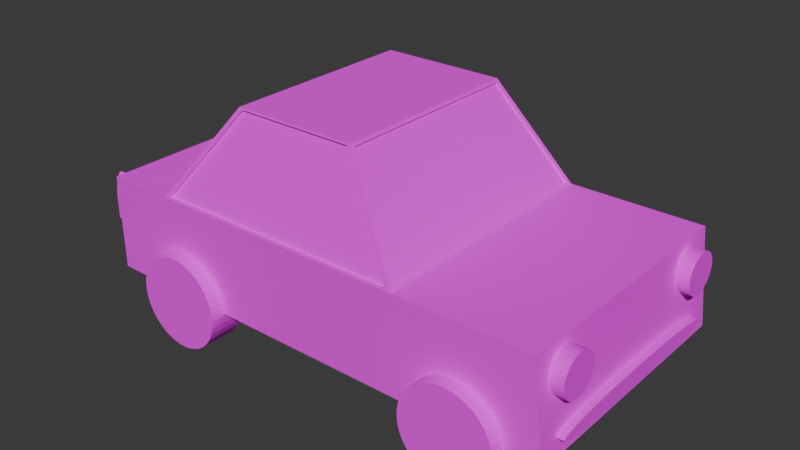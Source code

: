 # Source: Parking_car.blend  (saved by Blender 4.4.30; exported with 4.5.12 LTS)
import bpy
from mathutils import Matrix  # noqa: F401  (used for matrix-valued properties, if any)

bpy.ops.wm.read_factory_settings(use_empty=True)
scene = bpy.context.scene
scene.name = 'Scene'

# ---- collections
col_collection = bpy.data.collections.new('Collection'); scene.collection.children.link(col_collection)

# ---- images (referenced by path relative to the original .blend; pixels are not part of the script)
import os
ASSET_DIR = os.environ.get("B2B_ASSET_DIR", "")  # directory of the original .blend (textures are referenced by path, not embedded)
HERE = os.path.dirname(os.path.abspath(__file__))  # packed textures are extracted next to this script under _unpacked/

def load_image(name, relpath, width, height, colorspace="sRGB"):
    """Load a texture the original file referenced (path relative to the .blend, or extracted next to this script)."""
    p = next((c for c in (os.path.join(HERE, relpath), os.path.join(ASSET_DIR, relpath)) if relpath and os.path.exists(c)), "")
    if p:
        img = bpy.data.images.load(p, check_existing=True)
        img.name = name
    else:  # same state as the original file: an image datablock whose file is absent (Cycles renders it pink)
        img = bpy.data.images.new(name, width, height)
        img.source = "FILE"
        img.filepath = "//" + (relpath or name)
    img.colorspace_settings.name = colorspace
    return img
img_car_texture_png = load_image('car_texture.png', 'car_texture.png', 1024, 1024, 'sRGB')

# ---- materials (node trees are filled in below, after node groups)
mat_car = bpy.data.materials.new('car')

# ---- material node trees
mat_car.use_nodes = True; mat_car.node_tree.nodes.clear()
_N = mat_car.node_tree.nodes; _L = mat_car.node_tree.links
n0 = _N.new('ShaderNodeBsdfPrincipled'); n0.name = 'Principled BSDF'; n0.location = (10, 300)
n0.inputs[2].default_value = 1.0
n1 = _N.new('ShaderNodeOutputMaterial'); n1.name = 'Material Output'; n1.location = (300, 300)
n2 = _N.new('ShaderNodeTexImage'); n2.name = 'Image Texture'; n2.location = (-608, 195)
n2.image = img_car_texture_png
_L.new(n0.outputs[0], n1.inputs[0])
_L.new(n2.outputs[0], n0.inputs[0])
n1.is_active_output = True

# ---- world
world_world = bpy.data.worlds.new('World'); scene.world = world_world
world_world.use_nodes = True; world_world.node_tree.nodes.clear()
_N = world_world.node_tree.nodes; _L = world_world.node_tree.links
n0 = _N.new('ShaderNodeOutputWorld'); n0.name = 'World Output'; n0.location = (300, 300)
n1 = _N.new('ShaderNodeBackground'); n1.name = 'Background'; n1.location = (10, 300)
n1.inputs[0].default_value = (0.05088, 0.05088, 0.05088, 1.0)
_L.new(n1.outputs[0], n0.inputs[0])
n0.is_active_output = True
world_world.color = (0.05088, 0.05088, 0.05088)
world_world.sun_shadow_jitter_overblur = 0.0

# ---- meshes
me_cylinder_002 = bpy.data.meshes.new('Cylinder.002')
me_cylinder_002.from_pydata([(-3.515, 0.5107, -10.47), (-3.515, 0.5107, -9.835), (-3.438, 0.5045, -10.47), (-3.438, 0.5045, -9.835), (-3.363, 0.486, -10.47), (-3.363, 0.486, -9.835), (-3.292, 0.4558, -10.47), (-3.292, 0.4558, -9.835), (-3.226, 0.4145, -10.47), (-3.226, 0.4145, -9.835), (-3.169, 0.3632, -10.47), (-3.169, 0.3632, -9.835), (-3.12, 0.3034, -10.47), (-3.12, 0.3034, -9.835), (-3.081, 0.2365, -10.47), (-3.081, 0.2365, -9.835), (-3.054, 0.1643, -10.47), (-3.054, 0.1643, -9.835), (-3.038, 0.0886, -10.47), (-3.038, 0.0886, -9.835), (-3.035, 0.01141, -10.47), (-3.035, 0.01141, -9.835), (-3.044, -0.06527, -10.47), (-3.044, -0.06527, -9.835), (-3.066, -0.1395, -10.47), (-3.066, -0.1395, -9.835), (-3.099, -0.2093, -10.47), (-3.099, -0.2093, -9.835), (-3.143, -0.2728, -10.47), (-3.143, -0.2728, -9.835), (-3.196, -0.3285, -10.47), (-3.196, -0.3285, -9.835), (-3.258, -0.375, -10.47), (-3.258, -0.375, -9.835), (-3.327, -0.4109, -10.47), (-3.327, -0.4109, -9.835), (-3.4, -0.4353, -10.47), (-3.4, -0.4353, -9.835), (-3.476, -0.4477, -10.47), (-3.476, -0.4477, -9.835), (-3.553, -0.4477, -10.47), (-3.553, -0.4477, -9.835), (-3.63, -0.4353, -10.47), (-3.63, -0.4353, -9.835), (-3.703, -0.4109, -10.47), (-3.703, -0.4109, -9.835), (-3.771, -0.375, -10.47), (-3.771, -0.375, -9.835), (-3.833, -0.3285, -10.47), (-3.833, -0.3285, -9.835), (-3.886, -0.2728, -10.47), (-3.886, -0.2728, -9.835), (-3.93, -0.2093, -10.47), (-3.93, -0.2093, -9.835), (-3.963, -0.1395, -10.47), (-3.963, -0.1395, -9.835), (-3.985, -0.06527, -10.47), (-3.985, -0.06527, -9.835), (-3.994, 0.01141, -10.47), (-3.994, 0.01141, -9.835), (-3.991, 0.0886, -10.47), (-3.991, 0.0886, -9.835), (-3.976, 0.1643, -10.47), (-3.976, 0.1643, -9.835), (-3.948, 0.2365, -10.47), (-3.948, 0.2365, -9.835), (-3.91, 0.3034, -10.47), (-3.91, 0.3034, -9.835), (-3.861, 0.3632, -10.47), (-3.861, 0.3632, -9.835), (-3.803, 0.4145, -10.47), (-3.803, 0.4145, -9.835), (-3.738, 0.4558, -10.47), (-3.738, 0.4558, -9.835), (-3.667, 0.486, -10.47), (-3.667, 0.486, -9.835), (-3.592, 0.5045, -10.47), (-3.592, 0.5045, -9.835), (-2.79, -0.5722, -10.15), (-2.79, 0.5722, -10.15), (-2.79, -0.5722, 10.15), (-2.79, 0.5722, 10.15), (-7.787, 0.5506, 3.979), (-7.787, -0.5506, 3.979), (-7.647, -0.5722, -10.15), (-7.647, 0.5722, -10.15), (-7.647, 0.5722, 9.721), (-7.647, -0.5722, 9.721), (-12.27, -0.413, -4.209), (-12.27, 0.413, -4.209), (-7.879, -0.5363, -7.022), (-7.879, 0.5363, -7.022), (-12.36, 0.4222, 1.322), (-12.36, -0.4222, 1.322), (-12.41, -0.4385, -3.909), (-12.41, 0.4385, -3.909), (-7.647, -0.5722, -7.171), (-7.647, 0.5722, -7.171), (-12.21, -0.413, -4.144), (-12.21, 0.413, -4.144), (-7.82, -0.5363, -6.958), (-7.82, 0.5363, -6.958), (-12.41, 0.4385, 1.085), (-12.41, -0.4385, 1.085), (-7.647, 0.5722, 4.06), (-7.647, -0.5722, 4.06), (-12.31, 0.4222, 1.255), (-12.31, -0.4222, 1.255), (-7.732, 0.5506, 3.912), (-7.732, -0.5506, 3.912), (-12.5, -0.4359, -4.06), (-12.5, -0.4359, 1.24), (-7.742, -0.5695, -6.898), (-7.742, -0.5695, 3.795), (-12.5, 0.4359, -4.06), (-12.5, 0.4359, 1.24), (-7.742, 0.5695, -6.898), (-7.742, 0.5695, 3.795), (-7.699, -0.5581, -6.898), (-7.699, -0.5581, 3.795), (-12.37, -0.4271, -3.909), (-12.37, -0.4271, 1.085), (-2.79, -0.5722, -8.17), (-3.071, -0.5722, -8.161), (-3.439, -0.5722, -8.098), (-3.789, -0.5722, -7.987), (-4.114, -0.5722, -7.83), (-4.405, -0.5722, -7.631), (-5.001, -0.5722, -6.843), (-5.121, -0.5722, -6.226), (-5.001, -0.5722, -5.609), (-5.091, -0.5722, -5.913), (-4.854, -0.5722, -7.132), (-5.091, -0.5722, -6.539), (-4.654, -0.5722, -7.397), (-3.789, -0.5722, 5.023), (-2.79, -0.5722, 8.728), (-3.071, -0.5722, 8.719), (-2.79, -0.5722, 4.84), (-3.071, -0.5722, 4.849), (-3.439, -0.5722, 4.912), (-2.79, -0.5722, -4.282), (-3.071, -0.5722, -4.291), (-3.439, -0.5722, -4.354), (-3.789, -0.5722, -4.465), (-4.114, -0.5722, -4.622), (-4.405, -0.5722, -4.82), (-4.654, -0.5722, -5.055), (-4.854, -0.5722, -5.32), (-4.854, -0.5722, 7.69), (-5.001, -0.5722, 7.401), (-4.405, -0.5722, 8.189), (-4.654, -0.5722, 7.955), (-4.114, -0.5722, 5.18), (-4.405, -0.5722, 5.378), (-4.654, -0.5722, 5.613), (-5.091, -0.5722, 6.471), (-5.001, -0.5722, 6.167), (-4.854, -0.5722, 5.878), (-5.091, -0.5722, 7.097), (-3.439, -0.5722, 8.656), (-3.789, -0.5722, 8.545), (-4.114, -0.5722, 8.388), (-5.121, -0.5722, 6.784), (-2.79, 0.5722, -8.17), (-3.071, 0.5722, -8.161), (-3.439, 0.5722, -8.098), (-3.789, 0.5722, -7.987), (-4.114, 0.5722, -7.83), (-4.405, 0.5722, -7.631), (-5.001, 0.5722, -6.843), (-5.121, 0.5722, -6.226), (-5.001, 0.5722, -5.609), (-5.091, 0.5722, -5.913), (-5.091, 0.5722, -6.539), (-4.654, 0.5722, -7.397), (-4.854, 0.5722, -7.132), (-2.79, 0.5722, -4.282), (-2.79, 0.5722, 4.84), (-3.789, 0.5722, 5.023), (-2.79, 0.5722, 8.728), (-3.071, 0.5722, 8.719), (-3.071, 0.5722, 4.849), (-3.439, 0.5722, 4.912), (-3.071, 0.5722, -4.291), (-3.439, 0.5722, -4.354), (-3.789, 0.5722, -4.465), (-4.114, 0.5722, -4.622), (-4.405, 0.5722, -4.82), (-4.654, 0.5722, -5.055), (-4.854, 0.5722, -5.32), (-4.114, 0.5722, 5.18), (-4.854, 0.5722, 7.69), (-5.001, 0.5722, 7.401), (-4.405, 0.5722, 8.189), (-4.654, 0.5722, 7.955), (-4.405, 0.5722, 5.378), (-4.654, 0.5722, 5.613), (-5.091, 0.5722, 6.471), (-5.001, 0.5722, 6.167), (-4.854, 0.5722, 5.878), (-5.091, 0.5722, 7.097), (-3.439, 0.5722, 8.656), (-3.789, 0.5722, 8.545), (-4.114, 0.5722, 8.388), (-5.121, 0.5722, 6.784), (-7.7, 0.5582, -6.898), (-7.7, 0.5582, 3.795), (-12.37, 0.4272, -3.909), (-12.37, 0.4272, 1.085), (-5.121, -0.6366, 6.784), (-5.121, -0.4839, 6.784), (-5.121, -0.4839, -6.226), (-5.121, -0.6366, -6.226), (-5.091, -0.4839, -5.913), (-5.091, -0.6366, -5.913), (-5.001, -0.4839, -5.609), (-5.001, -0.6366, -5.609), (-4.854, -0.4839, -5.32), (-4.854, -0.6366, -5.32), (-4.654, -0.4839, -5.055), (-4.654, -0.6366, -5.055), (-4.405, -0.4839, -4.82), (-4.405, -0.6366, -4.82), (-4.114, -0.4839, -4.622), (-4.114, -0.6366, -4.622), (-3.789, -0.4839, -4.465), (-3.789, -0.6366, -4.465), (-3.439, -0.4839, -4.354), (-3.439, -0.6366, -4.354), (-3.071, -0.4839, -4.291), (-3.071, -0.6366, -4.291), (-2.696, -0.4839, -4.279), (-2.696, -0.6366, -4.279), (-2.324, -0.4839, -4.316), (-2.324, -0.6366, -4.316), (-1.963, -0.4839, -4.404), (-1.963, -0.6366, -4.404), (-1.624, -0.4839, -4.538), (-1.624, -0.6366, -4.538), (-1.315, -0.4839, -4.716), (-1.315, -0.6366, -4.716), (-1.045, -0.4839, -4.934), (-1.045, -0.6366, -4.934), (-0.8195, -0.4839, -5.184), (-0.8195, -0.6366, -5.184), (-0.6451, -0.4839, -5.462), (-0.6451, -0.6366, -5.462), (-0.5263, -0.4839, -5.76), (-0.5263, -0.6366, -5.76), (-0.4661, -0.4839, -6.069), (-0.4661, -0.6366, -6.069), (-0.4661, -0.4839, -6.383), (-0.4661, -0.6366, -6.383), (-0.5263, -0.4839, -6.692), (-0.5263, -0.6366, -6.692), (-0.6451, -0.4839, -6.99), (-0.6451, -0.6366, -6.99), (-0.8195, -0.4839, -7.268), (-0.8195, -0.6366, -7.268), (-1.045, -0.4839, -7.518), (-1.045, -0.6366, -7.518), (-1.315, -0.4839, -7.735), (-1.315, -0.6366, -7.735), (-1.624, -0.4839, -7.914), (-1.624, -0.6366, -7.914), (-1.963, -0.4839, -8.048), (-1.963, -0.6366, -8.048), (-2.324, -0.4839, -8.135), (-2.324, -0.6366, -8.135), (-2.696, -0.4839, -8.173), (-2.696, -0.6366, -8.173), (-3.071, -0.4839, -8.161), (-3.071, -0.6366, -8.161), (-3.439, -0.4839, -8.098), (-3.439, -0.6366, -8.098), (-3.789, -0.4839, -7.987), (-3.789, -0.6366, -7.987), (-4.114, -0.4839, -7.83), (-4.114, -0.6366, -7.83), (-4.405, -0.4839, -7.631), (-4.405, -0.6366, -7.631), (-4.654, -0.4839, -7.397), (-4.654, -0.6366, -7.397), (-4.854, -0.4839, -7.132), (-4.854, -0.6366, -7.132), (-5.001, -0.4839, -6.843), (-5.001, -0.6366, -6.843), (-5.091, -0.4839, -6.539), (-5.091, -0.6366, -6.539), (-5.091, -0.4839, 7.097), (-5.091, -0.6366, 7.097), (-5.001, -0.4839, 7.401), (-5.001, -0.6366, 7.401), (-4.854, -0.4839, 7.69), (-4.854, -0.6366, 7.69), (-4.654, -0.4839, 7.955), (-4.654, -0.6366, 7.955), (-4.405, -0.4839, 8.189), (-4.405, -0.6366, 8.189), (-4.114, -0.4839, 8.388), (-4.114, -0.6366, 8.388), (-3.789, -0.4839, 8.545), (-3.789, -0.6366, 8.545), (-3.439, -0.4839, 8.656), (-3.439, -0.6366, 8.656), (-3.071, -0.4839, 8.719), (-3.071, -0.6366, 8.719), (-2.696, -0.4839, 8.731), (-2.696, -0.6366, 8.731), (-2.324, -0.4839, 8.693), (-2.324, -0.6366, 8.693), (-1.963, -0.4839, 8.606), (-1.963, -0.6366, 8.606), (-1.624, -0.4839, 8.472), (-1.624, -0.6366, 8.472), (-1.315, -0.4839, 8.294), (-1.315, -0.6366, 8.294), (-1.045, -0.4839, 8.076), (-1.045, -0.6366, 8.076), (-0.8195, -0.4839, 7.826), (-0.8195, -0.6366, 7.826), (-0.6451, -0.4839, 7.548), (-0.6451, -0.6366, 7.548), (-0.5263, -0.4839, 7.25), (-0.5263, -0.6366, 7.25), (-0.4661, -0.4839, 6.941), (-0.4661, -0.6366, 6.941), (-0.4661, -0.4839, 6.627), (-0.4661, -0.6366, 6.627), (-0.5263, -0.4839, 6.318), (-0.5263, -0.6366, 6.318), (-0.6451, -0.4839, 6.02), (-0.6451, -0.6366, 6.02), (-0.8195, -0.4839, 5.742), (-0.8195, -0.6366, 5.742), (-1.045, -0.4839, 5.492), (-1.045, -0.6366, 5.492), (-1.315, -0.4839, 5.274), (-1.315, -0.6366, 5.274), (-1.624, -0.4839, 5.096), (-1.624, -0.6366, 5.096), (-1.963, -0.4839, 4.962), (-1.963, -0.6366, 4.962), (-2.324, -0.4839, 4.875), (-2.324, -0.6366, 4.875), (-2.696, -0.4839, 4.837), (-2.696, -0.6366, 4.837), (-3.071, -0.4839, 4.849), (-3.071, -0.6366, 4.849), (-3.439, -0.4839, 4.912), (-3.439, -0.6366, 4.912), (-3.789, -0.4839, 5.023), (-3.789, -0.6366, 5.023), (-4.114, -0.4839, 5.18), (-4.114, -0.6366, 5.18), (-4.405, -0.4839, 5.378), (-4.405, -0.6366, 5.378), (-4.654, -0.4839, 5.613), (-4.654, -0.6366, 5.613), (-4.854, -0.4839, 5.878), (-4.854, -0.6366, 5.878), (-5.001, -0.4839, 6.167), (-5.001, -0.6366, 6.167), (-5.091, -0.4839, 6.471), (-5.091, -0.6366, 6.471), (-5.121, 0.5078, 6.784), (-5.121, 0.6214, 6.784), (-5.121, 0.6214, -6.226), (-5.121, 0.5078, -6.226), (-5.091, 0.6214, -5.913), (-5.091, 0.5078, -5.913), (-5.001, 0.6214, -5.609), (-5.001, 0.5078, -5.609), (-4.854, 0.6214, -5.32), (-4.854, 0.5078, -5.32), (-4.654, 0.6214, -5.055), (-4.654, 0.5078, -5.055), (-4.405, 0.6214, -4.82), (-4.405, 0.5078, -4.82), (-4.114, 0.6214, -4.622), (-4.114, 0.5078, -4.622), (-3.789, 0.6214, -4.465), (-3.789, 0.5078, -4.465), (-3.439, 0.6214, -4.354), (-3.439, 0.5078, -4.354), (-3.071, 0.6214, -4.291), (-3.071, 0.5078, -4.291), (-2.696, 0.6214, -4.279), (-2.696, 0.5078, -4.279), (-2.324, 0.6214, -4.316), (-2.324, 0.5078, -4.316), (-1.963, 0.6214, -4.404), (-1.963, 0.5078, -4.404), (-1.624, 0.6214, -4.538), (-1.624, 0.5078, -4.538), (-1.315, 0.6214, -4.716), (-1.315, 0.5078, -4.716), (-1.045, 0.6214, -4.934), (-1.045, 0.5078, -4.934), (-0.8195, 0.6214, -5.184), (-0.8195, 0.5078, -5.184), (-0.6451, 0.6214, -5.462), (-0.6451, 0.5078, -5.462), (-0.5263, 0.6214, -5.76), (-0.5263, 0.5078, -5.76), (-0.4661, 0.6214, -6.069), (-0.4661, 0.5078, -6.069), (-0.4661, 0.6214, -6.383), (-0.4661, 0.5078, -6.383), (-0.5263, 0.6214, -6.692), (-0.5263, 0.5078, -6.692), (-0.6451, 0.6214, -6.99), (-0.6451, 0.5078, -6.99), (-0.8195, 0.6214, -7.268), (-0.8195, 0.5078, -7.268), (-1.045, 0.6214, -7.518), (-1.045, 0.5078, -7.518), (-1.315, 0.6214, -7.735), (-1.315, 0.5078, -7.735), (-1.624, 0.6214, -7.914), (-1.624, 0.5078, -7.914), (-1.963, 0.6214, -8.048), (-1.963, 0.5078, -8.048), (-2.324, 0.6214, -8.135), (-2.324, 0.5078, -8.135), (-2.696, 0.6214, -8.173), (-2.696, 0.5078, -8.173), (-3.071, 0.6214, -8.161), (-3.071, 0.5078, -8.161), (-3.439, 0.6214, -8.098), (-3.439, 0.5078, -8.098), (-3.789, 0.6214, -7.987), (-3.789, 0.5078, -7.987), (-4.114, 0.6214, -7.83), (-4.114, 0.5078, -7.83), (-4.405, 0.6214, -7.631), (-4.405, 0.5078, -7.631), (-4.654, 0.6214, -7.397), (-4.654, 0.5078, -7.397), (-4.854, 0.6214, -7.132), (-4.854, 0.5078, -7.132), (-5.001, 0.6214, -6.843), (-5.001, 0.5078, -6.843), (-5.091, 0.6214, -6.539), (-5.091, 0.5078, -6.539), (-5.091, 0.6214, 7.097), (-5.091, 0.5078, 7.097), (-5.001, 0.6214, 7.401), (-5.001, 0.5078, 7.401), (-4.854, 0.6214, 7.69), (-4.854, 0.5078, 7.69), (-4.654, 0.6214, 7.955), (-4.654, 0.5078, 7.955), (-4.405, 0.6214, 8.189), (-4.405, 0.5078, 8.189), (-4.114, 0.6214, 8.388), (-4.114, 0.5078, 8.388), (-3.789, 0.6214, 8.545), (-3.789, 0.5078, 8.545), (-3.439, 0.6214, 8.656), (-3.439, 0.5078, 8.656), (-3.071, 0.6214, 8.719), (-3.071, 0.5078, 8.719), (-2.696, 0.6214, 8.731), (-2.696, 0.5078, 8.731), (-2.324, 0.6214, 8.693), (-2.324, 0.5078, 8.693), (-1.963, 0.6214, 8.606), (-1.963, 0.5078, 8.606), (-1.624, 0.6214, 8.472), (-1.624, 0.5078, 8.472), (-1.315, 0.6214, 8.294), (-1.315, 0.5078, 8.294), (-1.045, 0.6214, 8.076), (-1.045, 0.5078, 8.076), (-0.8195, 0.6214, 7.826), (-0.8195, 0.5078, 7.826), (-0.6451, 0.6214, 7.548), (-0.6451, 0.5078, 7.548), (-0.5263, 0.6214, 7.25), (-0.5263, 0.5078, 7.25), (-0.4661, 0.6214, 6.941), (-0.4661, 0.5078, 6.941), (-0.4661, 0.6214, 6.627), (-0.4661, 0.5078, 6.627), (-0.5263, 0.6214, 6.318), (-0.5263, 0.5078, 6.318), (-0.6451, 0.6214, 6.02), (-0.6451, 0.5078, 6.02), (-0.8195, 0.6214, 5.742), (-0.8195, 0.5078, 5.742), (-1.045, 0.6214, 5.492), (-1.045, 0.5078, 5.492), (-1.315, 0.6214, 5.274), (-1.315, 0.5078, 5.274), (-1.624, 0.6214, 5.096), (-1.624, 0.5078, 5.096), (-1.963, 0.6214, 4.962), (-1.963, 0.5078, 4.962), (-2.324, 0.6214, 4.875), (-2.324, 0.5078, 4.875), (-2.696, 0.6214, 4.837), (-2.696, 0.5078, 4.837), (-3.071, 0.6214, 4.849), (-3.071, 0.5078, 4.849), (-3.439, 0.6214, 4.912), (-3.439, 0.5078, 4.912), (-3.789, 0.6214, 5.023), (-3.789, 0.5078, 5.023), (-4.114, 0.6214, 5.18), (-4.114, 0.5078, 5.18), (-4.405, 0.6214, 5.378), (-4.405, 0.5078, 5.378), (-4.654, 0.6214, 5.613), (-4.654, 0.5078, 5.613), (-4.854, 0.6214, 5.878), (-4.854, 0.5078, 5.878), (-5.001, 0.6214, 6.167), (-5.001, 0.5078, 6.167), (-5.091, 0.6214, 6.471), (-5.091, 0.5078, 6.471), (-6.309, 0.5134, 10.4), (-6.309, 0.5134, 9.276), (-6.473, 0.5123, 10.4), (-6.473, 0.5123, 9.276), (-6.634, 0.5088, 10.4), (-6.634, 0.5088, 9.276), (-6.786, 0.5032, 10.4), (-6.786, 0.5032, 9.276), (-6.926, 0.4954, 10.4), (-6.926, 0.4954, 9.276), (-7.049, 0.4859, 10.4), (-7.049, 0.4859, 9.276), (-7.154, 0.4747, 10.4), (-7.154, 0.4747, 9.276), (-7.236, 0.4622, 10.4), (-7.236, 0.4622, 9.276), (-7.295, 0.4488, 10.4), (-7.295, 0.4488, 9.276), (-7.328, 0.4346, 10.4), (-7.328, 0.4346, 9.276), (-7.335, 0.4202, 10.4), (-7.335, 0.4202, 9.276), (-7.315, 0.4059, 10.4), (-7.315, 0.4059, 9.276), (-7.269, 0.3921, 10.4), (-7.269, 0.3921, 9.276), (-7.198, 0.379, 10.4), (-7.198, 0.379, 9.276), (-7.104, 0.3672, 10.4), (-7.104, 0.3672, 9.276), (-6.99, 0.3568, 10.4), (-6.99, 0.3568, 9.276), (-6.858, 0.3481, 10.4), (-6.858, 0.3481, 9.276), (-6.711, 0.3414, 10.4), (-6.711, 0.3414, 9.276), (-6.554, 0.3368, 10.4), (-6.554, 0.3368, 9.276), (-6.391, 0.3345, 10.4), (-6.391, 0.3345, 9.276), (-6.226, 0.3345, 10.4), (-6.226, 0.3345, 9.276), (-6.063, 0.3368, 10.4), (-6.063, 0.3368, 9.276), (-5.906, 0.3414, 10.4), (-5.906, 0.3414, 9.276), (-5.76, 0.3481, 10.4), (-5.76, 0.3481, 9.276), (-5.628, 0.3568, 10.4), (-5.628, 0.3568, 9.276), (-5.514, 0.3672, 10.4), (-5.514, 0.3672, 9.276), (-5.42, 0.379, 10.4), (-5.42, 0.379, 9.276), (-5.349, 0.3921, 10.4), (-5.349, 0.3921, 9.276), (-5.303, 0.4059, 10.4), (-5.303, 0.4059, 9.276), (-5.283, 0.4202, 10.4), (-5.283, 0.4202, 9.276), (-5.29, 0.4346, 10.4), (-5.29, 0.4346, 9.276), (-5.323, 0.4488, 10.4), (-5.323, 0.4488, 9.276), (-5.381, 0.4622, 10.4), (-5.381, 0.4622, 9.276), (-5.464, 0.4747, 10.4), (-5.464, 0.4747, 9.276), (-5.568, 0.4859, 10.4), (-5.568, 0.4859, 9.276), (-5.692, 0.4954, 10.4), (-5.692, 0.4954, 9.276), (-5.832, 0.5032, 10.4), (-5.832, 0.5032, 9.276), (-5.984, 0.5088, 10.4), (-5.984, 0.5088, 9.276), (-6.144, 0.5123, 10.4), (-6.144, 0.5123, 9.276), (-6.309, -0.3342, 10.4), (-6.309, -0.3342, 9.276), (-6.473, -0.3354, 10.4), (-6.473, -0.3354, 9.276), (-6.634, -0.3389, 10.4), (-6.634, -0.3389, 9.276), (-6.786, -0.3445, 10.4), (-6.786, -0.3445, 9.276), (-6.925, -0.3522, 10.4), (-6.925, -0.3522, 9.276), (-7.049, -0.3618, 10.4), (-7.049, -0.3618, 9.276), (-7.154, -0.3729, 10.4), (-7.154, -0.3729, 9.276), (-7.236, -0.3854, 10.4), (-7.236, -0.3854, 9.276), (-7.295, -0.3989, 10.4), (-7.295, -0.3989, 9.276), (-7.328, -0.413, 10.4), (-7.328, -0.413, 9.276), (-7.335, -0.4274, 10.4), (-7.335, -0.4274, 9.276), (-7.315, -0.4417, 10.4), (-7.315, -0.4417, 9.276), (-7.269, -0.4556, 10.4), (-7.269, -0.4556, 9.276), (-7.198, -0.4686, 10.4), (-7.198, -0.4686, 9.276), (-7.104, -0.4805, 10.4), (-7.104, -0.4805, 9.276), (-6.989, -0.4909, 10.4), (-6.989, -0.4909, 9.276), (-6.857, -0.4995, 10.4), (-6.857, -0.4995, 9.276), (-6.711, -0.5062, 10.4), (-6.711, -0.5062, 9.276), (-6.554, -0.5108, 10.4), (-6.554, -0.5108, 9.276), (-6.391, -0.5131, 10.4), (-6.391, -0.5131, 9.276), (-6.226, -0.5131, 10.4), (-6.226, -0.5131, 9.276), (-6.063, -0.5108, 10.4), (-6.063, -0.5108, 9.276), (-5.906, -0.5062, 10.4), (-5.906, -0.5062, 9.276), (-5.76, -0.4995, 10.4), (-5.76, -0.4995, 9.276), (-5.628, -0.4909, 10.4), (-5.628, -0.4909, 9.276), (-5.513, -0.4805, 10.4), (-5.513, -0.4805, 9.276), (-5.42, -0.4686, 10.4), (-5.42, -0.4686, 9.276), (-5.349, -0.4556, 10.4), (-5.349, -0.4556, 9.276), (-5.303, -0.4417, 10.4), (-5.303, -0.4417, 9.276), (-5.283, -0.4274, 10.4), (-5.283, -0.4274, 9.276), (-5.289, -0.413, 10.4), (-5.289, -0.413, 9.276), (-5.323, -0.3989, 10.4), (-5.323, -0.3989, 9.276), (-5.381, -0.3854, 10.4), (-5.381, -0.3854, 9.276), (-5.464, -0.3729, 10.4), (-5.464, -0.3729, 9.276), (-5.568, -0.3618, 10.4), (-5.568, -0.3618, 9.276), (-5.692, -0.3522, 10.4), (-5.692, -0.3522, 9.276), (-5.832, -0.3445, 10.4), (-5.832, -0.3445, 9.276), (-5.984, -0.3389, 10.4), (-5.984, -0.3389, 9.276), (-6.144, -0.3354, 10.4), (-6.144, -0.3354, 9.276), (-3.709, 0.478, 9.754), (-3.709, 0.478, 10.38), (-3.632, 0.4718, 9.754), (-3.632, 0.4718, 10.38), (-3.557, 0.4533, 9.754), (-3.557, 0.4533, 10.38), (-3.486, 0.423, 9.754), (-3.486, 0.423, 10.38), (-3.421, 0.3818, 9.754), (-3.421, 0.3818, 10.38), (-3.363, 0.3305, 9.754), (-3.363, 0.3305, 10.38), (-3.314, 0.2707, 9.754), (-3.314, 0.2707, 10.38), (-3.275, 0.2038, 9.754), (-3.275, 0.2038, 10.38), (-3.248, 0.1316, 9.754), (-3.248, 0.1316, 10.38), (-3.232, 0.05589, 9.754), (-3.232, 0.05589, 10.38), (-3.229, -0.0213, 9.754), (-3.229, -0.0213, 10.38), (-3.239, -0.09798, 9.754), (-3.239, -0.09798, 10.38), (-3.26, -0.1722, 9.754), (-3.26, -0.1722, 10.38), (-3.293, -0.242, 9.754), (-3.293, -0.242, 10.38), (-3.337, -0.3055, 9.754), (-3.337, -0.3055, 10.38), (-3.391, -0.3613, 9.754), (-3.391, -0.3613, 10.38), (-3.452, -0.4077, 9.754), (-3.452, -0.4077, 10.38), (-3.521, -0.4436, 9.754), (-3.521, -0.4436, 10.38), (-3.594, -0.468, 9.754), (-3.594, -0.468, 10.38), (-3.67, -0.4804, 9.754), (-3.67, -0.4804, 10.38), (-3.748, -0.4804, 9.754), (-3.748, -0.4804, 10.38), (-3.824, -0.468, 9.754), (-3.824, -0.468, 10.38), (-3.897, -0.4436, 9.754), (-3.897, -0.4436, 10.38), (-3.965, -0.4077, 9.754), (-3.965, -0.4077, 10.38), (-4.027, -0.3613, 9.754), (-4.027, -0.3613, 10.38), (-4.081, -0.3055, 9.754), (-4.081, -0.3055, 10.38), (-4.125, -0.242, 9.754), (-4.125, -0.242, 10.38), (-4.158, -0.1722, 9.754), (-4.158, -0.1722, 10.38), (-4.179, -0.09798, 9.754), (-4.179, -0.09798, 10.38), (-4.189, -0.0213, 9.754), (-4.189, -0.0213, 10.38), (-4.185, 0.05589, 9.754), (-4.185, 0.05589, 10.38), (-4.17, 0.1316, 9.754), (-4.17, 0.1316, 10.38), (-4.143, 0.2038, 9.754), (-4.143, 0.2038, 10.38), (-4.104, 0.2707, 9.754), (-4.104, 0.2707, 10.38), (-4.055, 0.3305, 9.754), (-4.055, 0.3305, 10.38), (-3.997, 0.3818, 9.754), (-3.997, 0.3818, 10.38), (-3.932, 0.423, 9.754), (-3.932, 0.423, 10.38), (-3.861, 0.4533, 9.754), (-3.861, 0.4533, 10.38), (-3.786, 0.4718, 9.754), (-3.786, 0.4718, 10.38), (-6.292, 0.491, -10.47), (-6.292, 0.491, -9.68), (-6.52, 0.4919, -10.47), (-6.52, 0.4919, -9.68), (-6.74, 0.4935, -10.47), (-6.74, 0.4935, -9.68), (-6.944, 0.496, -10.47), (-6.944, 0.496, -9.68), (-7.129, 0.4992, -10.47), (-7.129, 0.4992, -9.68), (-7.289, 0.503, -10.47), (-7.289, 0.503, -9.68), (-7.42, 0.5074, -10.47), (-7.42, 0.5074, -9.68), (-7.519, 0.5121, -10.47), (-7.519, 0.5121, -9.68), (-7.584, 0.5172, -10.47), (-7.584, 0.5172, -9.68), (-7.612, 0.5225, -10.47), (-7.612, 0.5225, -9.68), (-7.602, 0.5278, -10.47), (-7.602, 0.5278, -9.68), (-7.556, 0.533, -10.47), (-7.556, 0.533, -9.68), (-7.474, 0.5379, -10.47), (-7.474, 0.5379, -9.68), (-7.359, 0.5425, -10.47), (-7.359, 0.5425, -9.68), (-7.212, 0.5466, -10.47), (-7.212, 0.5466, -9.68), (-7.039, 0.5501, -10.47), (-7.039, 0.5501, -9.68), (-6.844, 0.553, -10.47), (-6.844, 0.553, -9.68), (-6.631, 0.555, -10.47), (-6.631, 0.555, -9.68), (-6.407, 0.5563, -10.47), (-6.407, 0.5563, -9.68), (-6.242, 0.491, -10.47), (-6.242, 0.491, -9.68), (-6.242, 0.5566, -9.68), (-6.242, 0.5566, -10.47), (-5.263, 0.491, -10.47), (-5.263, 0.491, -9.68), (-5.263, 0.5566, -9.68), (-5.263, 0.5566, -10.47), (-6.292, -0.5567, -10.47), (-6.292, -0.5567, -9.68), (-6.52, -0.5558, -10.47), (-6.52, -0.5558, -9.68), (-6.74, -0.5542, -10.47), (-6.74, -0.5542, -9.68), (-6.944, -0.5517, -10.47), (-6.944, -0.5517, -9.68), (-7.129, -0.5485, -10.47), (-7.129, -0.5485, -9.68), (-7.289, -0.5447, -10.47), (-7.289, -0.5447, -9.68), (-7.42, -0.5403, -10.47), (-7.42, -0.5403, -9.68), (-7.519, -0.5355, -10.47), (-7.519, -0.5355, -9.68), (-7.584, -0.5305, -10.47), (-7.584, -0.5305, -9.68), (-7.612, -0.5252, -10.47), (-7.612, -0.5252, -9.68), (-7.602, -0.5199, -10.47), (-7.602, -0.5199, -9.68), (-7.556, -0.5147, -10.47), (-7.556, -0.5147, -9.68), (-7.474, -0.5098, -10.47), (-7.474, -0.5098, -9.68), (-7.359, -0.5052, -10.47), (-7.359, -0.5052, -9.68), (-7.212, -0.5011, -10.47), (-7.212, -0.5011, -9.68), (-7.039, -0.4976, -10.47), (-7.039, -0.4976, -9.68), (-6.844, -0.4947, -10.47), (-6.844, -0.4947, -9.68), (-6.631, -0.4926, -10.47), (-6.631, -0.4926, -9.68), (-6.407, -0.4914, -10.47), (-6.407, -0.4914, -9.68), (-6.242, -0.5567, -10.47), (-6.242, -0.5567, -9.68), (-6.242, -0.4911, -9.68), (-6.242, -0.4911, -10.47), (-5.263, -0.5567, -10.47), (-5.263, -0.5567, -9.68), (-5.263, -0.4911, -9.68), (-5.263, -0.4911, -10.47)], [], [(0, 1, 3, 2), (2, 3, 5, 4), (4, 5, 7, 6), (6, 7, 9, 8), (8, 9, 11, 10), (10, 11, 13, 12), (12, 13, 15, 14), (14, 15, 17, 16), (16, 17, 19, 18), (18, 19, 21, 20), (20, 21, 23, 22), (22, 23, 25, 24), (24, 25, 27, 26), (26, 27, 29, 28), (28, 29, 31, 30), (30, 31, 33, 32), (32, 33, 35, 34), (34, 35, 37, 36), (36, 37, 39, 38), (38, 39, 41, 40), (40, 41, 43, 42), (42, 43, 45, 44), (44, 45, 47, 46), (46, 47, 49, 48), (48, 49, 51, 50), (50, 51, 53, 52), (52, 53, 55, 54), (54, 55, 57, 56), (56, 57, 59, 58), (58, 59, 61, 60), (60, 61, 63, 62), (62, 63, 65, 64), (64, 65, 67, 66), (66, 67, 69, 68), (68, 69, 71, 70), (70, 71, 73, 72), (72, 73, 75, 74), (3, 1, 77, 75, 73, 71, 69, 67, 65, 63, 61, 59, 57, 55, 53, 51, 49, 47, 45, 43, 41, 39, 37, 35, 33, 31, 29, 27, 25, 23, 21, 19, 17, 15, 13, 11, 9, 7, 5), (74, 75, 77, 76), (76, 77, 1, 0), (0, 2, 4, 6, 8, 10, 12, 14, 16, 18, 20, 22, 24, 26, 28, 30, 32, 34, 36, 38, 40, 42, 44, 46, 48, 50, 52, 54, 56, 58, 60, 62, 64, 66, 68, 70, 72, 74, 76), (78, 84, 85, 79), (81, 86, 87, 80), (110, 111, 115, 114), (97, 85, 84, 96), (86, 104, 105, 87), (90, 88, 98, 100), (82, 92, 106, 108), (89, 88, 110, 114), (90, 91, 97, 96), (91, 89, 114, 97), (88, 90, 96, 110), (99, 101, 100, 98), (91, 90, 100, 101), (89, 91, 101, 99), (88, 89, 99, 98), (93, 92, 115, 111), (82, 83, 105, 104), (92, 82, 104, 115), (83, 93, 111, 105), (108, 106, 107, 109), (92, 93, 107, 106), (93, 83, 109, 107), (83, 82, 108, 109), (113, 103, 121, 119), (94, 103, 111, 110), (112, 94, 110, 96), (103, 113, 105, 111), (113, 112, 96, 105), (116, 95, 208, 206), (102, 95, 114, 115), (95, 116, 97, 114), (117, 102, 115, 104), (116, 117, 104, 97), (120, 118, 119, 121), (103, 94, 120, 121), (94, 112, 118, 120), (112, 113, 119, 118), (136, 80, 87, 105, 96, 84, 78, 122, 123, 124, 125, 126, 127, 134, 132, 128, 133, 129, 131, 130, 148, 147, 146, 145, 144, 143, 142, 141, 138, 139, 140, 135, 153, 154, 155, 158, 157, 156, 163, 159, 150, 149, 152, 151, 162, 161, 160, 137), (79, 85, 97, 104, 86, 81, 180, 181, 202, 203, 204, 194, 195, 192, 193, 201, 205, 198, 199, 200, 197, 196, 191, 179, 183, 182, 178, 177, 184, 185, 186, 187, 188, 189, 190, 172, 173, 171, 174, 170, 176, 175, 169, 168, 167, 166, 165, 164), (206, 208, 209, 207), (95, 102, 209, 208), (117, 116, 206, 207), (102, 117, 207, 209), (291, 210, 365, 363, 361, 359, 357, 355, 353, 351, 349, 347, 345, 343, 341, 339, 337, 335, 333, 331, 329, 327, 325, 323, 321, 319, 317, 315, 313, 311, 309, 307, 305, 303, 301, 299, 297, 295, 293), (212, 213, 215, 214), (360, 361, 363, 362), (214, 215, 217, 216), (358, 359, 361, 360), (216, 217, 219, 218), (356, 357, 359, 358), (218, 219, 221, 220), (354, 355, 357, 356), (220, 221, 223, 222), (352, 353, 355, 354), (222, 223, 225, 224), (350, 351, 353, 352), (224, 225, 227, 226), (348, 349, 351, 350), (226, 227, 229, 228), (346, 347, 349, 348), (228, 229, 231, 230), (344, 345, 347, 346), (230, 231, 233, 232), (342, 343, 345, 344), (232, 233, 235, 234), (340, 341, 343, 342), (234, 235, 237, 236), (338, 339, 341, 340), (236, 237, 239, 238), (336, 337, 339, 338), (238, 239, 241, 240), (334, 335, 337, 336), (240, 241, 243, 242), (332, 333, 335, 334), (242, 243, 245, 244), (330, 331, 333, 332), (244, 245, 247, 246), (328, 329, 331, 330), (246, 247, 249, 248), (326, 327, 329, 328), (248, 249, 251, 250), (324, 325, 327, 326), (250, 251, 253, 252), (322, 323, 325, 324), (252, 253, 255, 254), (320, 321, 323, 322), (254, 255, 257, 256), (318, 319, 321, 320), (256, 257, 259, 258), (316, 317, 319, 318), (258, 259, 261, 260), (314, 315, 317, 316), (260, 261, 263, 262), (312, 313, 315, 314), (262, 263, 265, 264), (310, 311, 313, 312), (264, 265, 267, 266), (308, 309, 311, 310), (266, 267, 269, 268), (306, 307, 309, 308), (268, 269, 271, 270), (304, 305, 307, 306), (270, 271, 273, 272), (302, 303, 305, 304), (272, 273, 275, 274), (300, 301, 303, 302), (274, 275, 277, 276), (298, 299, 301, 300), (276, 277, 279, 278), (296, 297, 299, 298), (278, 279, 281, 280), (294, 295, 297, 296), (280, 281, 283, 282), (211, 290, 292, 294, 296, 298, 300, 302, 304, 306, 308, 310, 312, 314, 316, 318, 320, 322, 324, 326, 328, 330, 332, 334, 336, 338, 340, 342, 344, 346, 348, 350, 352, 354, 356, 358, 360, 362, 364), (292, 293, 295, 294), (282, 283, 285, 284), (364, 365, 210, 211), (290, 291, 293, 292), (284, 285, 287, 286), (215, 213, 289, 287, 285, 283, 281, 279, 277, 275, 273, 271, 269, 267, 265, 263, 261, 259, 257, 255, 253, 251, 249, 247, 245, 243, 241, 239, 237, 235, 233, 231, 229, 227, 225, 223, 221, 219, 217), (211, 210, 291, 290), (286, 287, 289, 288), (362, 363, 365, 364), (288, 289, 213, 212), (212, 214, 216, 218, 220, 222, 224, 226, 228, 230, 232, 234, 236, 238, 240, 242, 244, 246, 248, 250, 252, 254, 256, 258, 260, 262, 264, 266, 268, 270, 272, 274, 276, 278, 280, 282, 284, 286, 288), (447, 366, 521, 519, 517, 515, 513, 511, 509, 507, 505, 503, 501, 499, 497, 495, 493, 491, 489, 487, 485, 483, 481, 479, 477, 475, 473, 471, 469, 467, 465, 463, 461, 459, 457, 455, 453, 451, 449), (368, 369, 371, 370), (516, 517, 519, 518), (370, 371, 373, 372), (514, 515, 517, 516), (372, 373, 375, 374), (512, 513, 515, 514), (374, 375, 377, 376), (510, 511, 513, 512), (376, 377, 379, 378), (508, 509, 511, 510), (378, 379, 381, 380), (506, 507, 509, 508), (380, 381, 383, 382), (504, 505, 507, 506), (382, 383, 385, 384), (502, 503, 505, 504), (384, 385, 387, 386), (500, 501, 503, 502), (386, 387, 389, 388), (498, 499, 501, 500), (388, 389, 391, 390), (496, 497, 499, 498), (390, 391, 393, 392), (494, 495, 497, 496), (392, 393, 395, 394), (492, 493, 495, 494), (394, 395, 397, 396), (490, 491, 493, 492), (396, 397, 399, 398), (488, 489, 491, 490), (398, 399, 401, 400), (486, 487, 489, 488), (400, 401, 403, 402), (484, 485, 487, 486), (402, 403, 405, 404), (482, 483, 485, 484), (404, 405, 407, 406), (480, 481, 483, 482), (406, 407, 409, 408), (478, 479, 481, 480), (408, 409, 411, 410), (476, 477, 479, 478), (410, 411, 413, 412), (474, 475, 477, 476), (412, 413, 415, 414), (472, 473, 475, 474), (414, 415, 417, 416), (470, 471, 473, 472), (416, 417, 419, 418), (468, 469, 471, 470), (418, 419, 421, 420), (466, 467, 469, 468), (420, 421, 423, 422), (464, 465, 467, 466), (422, 423, 425, 424), (462, 463, 465, 464), (424, 425, 427, 426), (460, 461, 463, 462), (426, 427, 429, 428), (458, 459, 461, 460), (428, 429, 431, 430), (456, 457, 459, 458), (430, 431, 433, 432), (454, 455, 457, 456), (432, 433, 435, 434), (452, 453, 455, 454), (434, 435, 437, 436), (450, 451, 453, 452), (436, 437, 439, 438), (367, 446, 448, 450, 452, 454, 456, 458, 460, 462, 464, 466, 468, 470, 472, 474, 476, 478, 480, 482, 484, 486, 488, 490, 492, 494, 496, 498, 500, 502, 504, 506, 508, 510, 512, 514, 516, 518, 520), (448, 449, 451, 450), (438, 439, 441, 440), (520, 521, 366, 367), (446, 447, 449, 448), (440, 441, 443, 442), (371, 369, 445, 443, 441, 439, 437, 435, 433, 431, 429, 427, 425, 423, 421, 419, 417, 415, 413, 411, 409, 407, 405, 403, 401, 399, 397, 395, 393, 391, 389, 387, 385, 383, 381, 379, 377, 375, 373), (367, 366, 447, 446), (442, 443, 445, 444), (518, 519, 521, 520), (444, 445, 369, 368), (368, 370, 372, 374, 376, 378, 380, 382, 384, 386, 388, 390, 392, 394, 396, 398, 400, 402, 404, 406, 408, 410, 412, 414, 416, 418, 420, 422, 424, 426, 428, 430, 432, 434, 436, 438, 440, 442, 444), (522, 523, 525, 524), (524, 525, 527, 526), (526, 527, 529, 528), (528, 529, 531, 530), (530, 531, 533, 532), (532, 533, 535, 534), (534, 535, 537, 536), (536, 537, 539, 538), (538, 539, 541, 540), (540, 541, 543, 542), (542, 543, 545, 544), (544, 545, 547, 546), (546, 547, 549, 548), (548, 549, 551, 550), (550, 551, 553, 552), (552, 553, 555, 554), (554, 555, 557, 556), (556, 557, 559, 558), (558, 559, 561, 560), (560, 561, 563, 562), (562, 563, 565, 564), (564, 565, 567, 566), (566, 567, 569, 568), (568, 569, 571, 570), (570, 571, 573, 572), (572, 573, 575, 574), (574, 575, 577, 576), (576, 577, 579, 578), (578, 579, 581, 580), (580, 581, 583, 582), (582, 583, 585, 584), (584, 585, 587, 586), (586, 587, 589, 588), (588, 589, 591, 590), (590, 591, 593, 592), (592, 593, 595, 594), (594, 595, 597, 596), (525, 523, 599, 597, 595, 593, 591, 589, 587, 585, 583, 581, 579, 577, 575, 573, 571, 569, 567, 565, 563, 561, 559, 557, 555, 553, 551, 549, 547, 545, 543, 541, 539, 537, 535, 533, 531, 529, 527), (596, 597, 599, 598), (598, 599, 523, 522), (522, 524, 526, 528, 530, 532, 534, 536, 538, 540, 542, 544, 546, 548, 550, 552, 554, 556, 558, 560, 562, 564, 566, 568, 570, 572, 574, 576, 578, 580, 582, 584, 586, 588, 590, 592, 594, 596, 598), (600, 601, 603, 602), (602, 603, 605, 604), (604, 605, 607, 606), (606, 607, 609, 608), (608, 609, 611, 610), (610, 611, 613, 612), (612, 613, 615, 614), (614, 615, 617, 616), (616, 617, 619, 618), (618, 619, 621, 620), (620, 621, 623, 622), (622, 623, 625, 624), (624, 625, 627, 626), (626, 627, 629, 628), (628, 629, 631, 630), (630, 631, 633, 632), (632, 633, 635, 634), (634, 635, 637, 636), (636, 637, 639, 638), (638, 639, 641, 640), (640, 641, 643, 642), (642, 643, 645, 644), (644, 645, 647, 646), (646, 647, 649, 648), (648, 649, 651, 650), (650, 651, 653, 652), (652, 653, 655, 654), (654, 655, 657, 656), (656, 657, 659, 658), (658, 659, 661, 660), (660, 661, 663, 662), (662, 663, 665, 664), (664, 665, 667, 666), (666, 667, 669, 668), (668, 669, 671, 670), (670, 671, 673, 672), (672, 673, 675, 674), (603, 601, 677, 675, 673, 671, 669, 667, 665, 663, 661, 659, 657, 655, 653, 651, 649, 647, 645, 643, 641, 639, 637, 635, 633, 631, 629, 627, 625, 623, 621, 619, 617, 615, 613, 611, 609, 607, 605), (674, 675, 677, 676), (676, 677, 601, 600), (600, 602, 604, 606, 608, 610, 612, 614, 616, 618, 620, 622, 624, 626, 628, 630, 632, 634, 636, 638, 640, 642, 644, 646, 648, 650, 652, 654, 656, 658, 660, 662, 664, 666, 668, 670, 672, 674, 676), (678, 679, 681, 680), (680, 681, 683, 682), (682, 683, 685, 684), (684, 685, 687, 686), (686, 687, 689, 688), (688, 689, 691, 690), (690, 691, 693, 692), (692, 693, 695, 694), (694, 695, 697, 696), (696, 697, 699, 698), (698, 699, 701, 700), (700, 701, 703, 702), (702, 703, 705, 704), (704, 705, 707, 706), (706, 707, 709, 708), (708, 709, 711, 710), (710, 711, 713, 712), (712, 713, 715, 714), (714, 715, 717, 716), (716, 717, 719, 718), (718, 719, 721, 720), (720, 721, 723, 722), (722, 723, 725, 724), (724, 725, 727, 726), (726, 727, 729, 728), (728, 729, 731, 730), (730, 731, 733, 732), (732, 733, 735, 734), (734, 735, 737, 736), (736, 737, 739, 738), (738, 739, 741, 740), (740, 741, 743, 742), (742, 743, 745, 744), (744, 745, 747, 746), (746, 747, 749, 748), (748, 749, 751, 750), (750, 751, 753, 752), (681, 679, 755, 753, 751, 749, 747, 745, 743, 741, 739, 737, 735, 733, 731, 729, 727, 725, 723, 721, 719, 717, 715, 713, 711, 709, 707, 705, 703, 701, 699, 697, 695, 693, 691, 689, 687, 685, 683), (752, 753, 755, 754), (754, 755, 679, 678), (678, 680, 682, 684, 686, 688, 690, 692, 694, 696, 698, 700, 702, 704, 706, 708, 710, 712, 714, 716, 718, 720, 722, 724, 726, 728, 730, 732, 734, 736, 738, 740, 742, 744, 746, 748, 750, 752, 754), (757, 756, 794, 795), (756, 757, 759, 758), (758, 759, 761, 760), (760, 761, 763, 762), (762, 763, 765, 764), (764, 765, 767, 766), (766, 767, 769, 768), (768, 769, 771, 770), (770, 771, 773, 772), (772, 773, 775, 774), (774, 775, 777, 776), (776, 777, 779, 778), (778, 779, 781, 780), (780, 781, 783, 782), (782, 783, 785, 784), (784, 785, 787, 786), (786, 787, 789, 788), (788, 789, 791, 790), (796, 793, 791, 789, 787, 785, 783, 781, 779, 777, 775, 773, 771, 769, 767, 765, 763, 761, 759, 757, 795), (790, 791, 793, 792), (797, 792, 793, 796), (756, 758, 760, 762, 764, 766, 768, 770, 772, 774, 776, 778, 780, 782, 784, 786, 788, 790, 792, 797, 794), (794, 797, 801, 798), (799, 798, 801, 800), (797, 796, 800, 801), (795, 794, 798, 799), (796, 795, 799, 800), (803, 802, 840, 841), (802, 803, 805, 804), (804, 805, 807, 806), (806, 807, 809, 808), (808, 809, 811, 810), (810, 811, 813, 812), (812, 813, 815, 814), (814, 815, 817, 816), (816, 817, 819, 818), (818, 819, 821, 820), (820, 821, 823, 822), (822, 823, 825, 824), (824, 825, 827, 826), (826, 827, 829, 828), (828, 829, 831, 830), (830, 831, 833, 832), (832, 833, 835, 834), (834, 835, 837, 836), (842, 839, 837, 835, 833, 831, 829, 827, 825, 823, 821, 819, 817, 815, 813, 811, 809, 807, 805, 803, 841), (836, 837, 839, 838), (843, 838, 839, 842), (802, 804, 806, 808, 810, 812, 814, 816, 818, 820, 822, 824, 826, 828, 830, 832, 834, 836, 838, 843, 840), (840, 843, 847, 844), (845, 844, 847, 846), (843, 842, 846, 847), (841, 840, 844, 845), (842, 841, 845, 846)])
_uv = me_cylinder_002.uv_layers.new(name='UVMap')
_uv.uv.foreach_set('vector', [0.6196, 0.06879, 0.6196, 0.09897, 0.621, 0.09897, 0.621, 0.06879, 0.621, 0.06879, 0.621, 0.09897, 0.6224, 0.09897, 0.6224, 0.06879, 0.6224, 0.06879, 0.6224, 0.09897, 0.6236, 0.09897, 0.6236, 0.06879, 0.6236, 0.06879, 0.6236, 0.09897, 0.6248, 0.09897, 0.6248, 0.06879, 0.6248, 0.06879, 0.6248, 0.09897, 0.6259, 0.09897, 0.6259, 0.06879, 0.6024, 0.06879, 0.6024, 0.09897, 0.6013, 0.09897, 0.6013, 0.06879, 0.6013, 0.06879, 0.6013, 0.09897, 0.6001, 0.09897, 0.6001, 0.06879, 0.6001, 0.06879, 0.6001, 0.09897, 0.5988, 0.09897, 0.5988, 0.06879, 0.5988, 0.06879, 0.5988, 0.09897, 0.5974, 0.09897, 0.5974, 0.06879, 0.5974, 0.06879, 0.5974, 0.09897, 0.596, 0.09897, 0.596, 0.06879, 0.596, 0.06879, 0.596, 0.09897, 0.5946, 0.09897, 0.5946, 0.06879, 0.5946, 0.06879, 0.5946, 0.09897, 0.5932, 0.09897, 0.5932, 0.06879, 0.5932, 0.06879, 0.5932, 0.09897, 0.592, 0.09897, 0.592, 0.06879, 0.592, 0.06879, 0.592, 0.09897, 0.5908, 0.09897, 0.5908, 0.06879, 0.5908, 0.06879, 0.5908, 0.09897, 0.5898, 0.09897, 0.5898, 0.06879, 0.6254, 0.06879, 0.6254, 0.09897, 0.6243, 0.09897, 0.6243, 0.06879, 0.6243, 0.06879, 0.6243, 0.09897, 0.623, 0.09897, 0.623, 0.06879, 0.623, 0.06879, 0.623, 0.09897, 0.6217, 0.09897, 0.6217, 0.06879, 0.6217, 0.06879, 0.6217, 0.09897, 0.6203, 0.09897, 0.6203, 0.06879, 0.6203, 0.06879, 0.6203, 0.09897, 0.6189, 0.09897, 0.6189, 0.06879, 0.6189, 0.06879, 0.6189, 0.09897, 0.6175, 0.09897, 0.6175, 0.06879, 0.6175, 0.06879, 0.6175, 0.09897, 0.6162, 0.09897, 0.6162, 0.06879, 0.6162, 0.06879, 0.6162, 0.09897, 0.6149, 0.09897, 0.6149, 0.06879, 0.6149, 0.06879, 0.6149, 0.09897, 0.6138, 0.09897, 0.6138, 0.06879, 0.5898, 0.06879, 0.5898, 0.09897, 0.5908, 0.09897, 0.5908, 0.06879, 0.5908, 0.06879, 0.5908, 0.09897, 0.592, 0.09897, 0.592, 0.06879, 0.592, 0.06879, 0.592, 0.09897, 0.5932, 0.09897, 0.5932, 0.06879, 0.5932, 0.06879, 0.5932, 0.09897, 0.5946, 0.09897, 0.5946, 0.06879, 0.5946, 0.06879, 0.5946, 0.09897, 0.596, 0.09897, 0.596, 0.06879, 0.596, 0.06879, 0.596, 0.09897, 0.5974, 0.09897, 0.5974, 0.06879, 0.5974, 0.06879, 0.5974, 0.09897, 0.5988, 0.09897, 0.5988, 0.06879, 0.5988, 0.06879, 0.5988, 0.09897, 0.6001, 0.09897, 0.6001, 0.06879, 0.6001, 0.06879, 0.6001, 0.09897, 0.6013, 0.09897, 0.6013, 0.06879, 0.6013, 0.06879, 0.6013, 0.09897, 0.6024, 0.09897, 0.6024, 0.06879, 0.6133, 0.06879, 0.6133, 0.09897, 0.6143, 0.09897, 0.6143, 0.06879, 0.6143, 0.06879, 0.6143, 0.09897, 0.6155, 0.09897, 0.6155, 0.06879, 0.6155, 0.06879, 0.6155, 0.09897, 0.6168, 0.09897, 0.6168, 0.06879, 0.5252, 0.524, 0.5238, 0.5243, 0.5223, 0.524, 0.521, 0.5231, 0.5197, 0.5217, 0.5185, 0.5197, 0.5174, 0.5172, 0.5166, 0.5144, 0.5158, 0.5112, 0.5154, 0.5077, 0.5151, 0.5041, 0.515, 0.5004, 0.5152, 0.4967, 0.5156, 0.4931, 0.5162, 0.4898, 0.517, 0.4868, 0.518, 0.4841, 0.5191, 0.4819, 0.5203, 0.4801, 0.5217, 0.479, 0.523, 0.4784, 0.5245, 0.4784, 0.5258, 0.479, 0.5272, 0.4801, 0.5284, 0.4819, 0.5296, 0.4841, 0.5305, 0.4868, 0.5313, 0.4898, 0.5319, 0.4931, 0.5323, 0.4967, 0.5325, 0.5004, 0.5324, 0.5041, 0.5322, 0.5077, 0.5317, 0.5112, 0.531, 0.5144, 0.5301, 0.5172, 0.529, 0.5197, 0.5278, 0.5217, 0.5265, 0.5231, 0.6168, 0.06879, 0.6168, 0.09897, 0.6182, 0.09897, 0.6182, 0.06879, 0.6182, 0.06879, 0.6182, 0.09897, 0.6196, 0.09897, 0.6196, 0.06879, 0.6665, 0.0884, 0.6679, 0.0881, 0.6693, 0.08721, 0.6706, 0.08576, 0.6718, 0.08378, 0.6728, 0.08133, 0.6737, 0.07846, 0.6744, 0.07526, 0.6749, 0.0718, 0.6752, 0.06817, 0.6753, 0.06447, 0.6751, 0.0608, 0.6747, 0.05724, 0.6741, 0.0539, 0.6733, 0.05085, 0.6723, 0.04818, 0.6712, 0.04596, 0.67, 0.04424, 0.6686, 0.04307, 0.6672, 0.04247, 0.6658, 0.04247, 0.6644, 0.04307, 0.6631, 0.04424, 0.6619, 0.04596, 0.6607, 0.04818, 0.6598, 0.05085, 0.659, 0.0539, 0.6584, 0.05724, 0.658, 0.0608, 0.6578, 0.06447, 0.6579, 0.06817, 0.6581, 0.0718, 0.6586, 0.07526, 0.6593, 0.07846, 0.6602, 0.08133, 0.6613, 0.08378, 0.6625, 0.08576, 0.6638, 0.08721, 0.6651, 0.0881, 0.583, 0.4371, 0.5834, 0.5512, 0.5936, 0.551, 0.5932, 0.4368, 0.6221, 0.5355, 0.6222, 0.5684, 0.6193, 0.5684, 0.6192, 0.5356, 0.6799, 0.55, 0.6935, 0.5497, 0.6935, 0.5438, 0.6798, 0.5441, 0.6718, 0.5434, 0.6642, 0.5436, 0.6642, 0.5514, 0.6719, 0.5512, 0.7149, 0.5375, 0.66, 0.539, 0.6601, 0.5682, 0.715, 0.5667, 0.7212, 0.4773, 0.7063, 0.5024, 0.7065, 0.503, 0.7214, 0.4779, 0.7158, 0.5136, 0.7067, 0.4997, 0.7068, 0.4994, 0.7159, 0.5133, 0.672, 0.5648, 0.6703, 0.5648, 0.6702, 0.5661, 0.672, 0.5661, 0.6699, 0.5409, 0.6722, 0.5408, 0.6722, 0.5396, 0.6699, 0.5396, 0.6722, 0.5408, 0.672, 0.5648, 0.672, 0.5661, 0.6722, 0.5396, 0.6703, 0.5648, 0.6699, 0.5409, 0.6699, 0.5396, 0.6702, 0.5661, 0.8461, 0.7223, 0.8461, 0.6836, 0.8425, 0.6839, 0.8433, 0.7225, 0.7246, 0.472, 0.7051, 0.472, 0.7051, 0.4751, 0.7246, 0.4751, 0.7063, 0.5024, 0.7212, 0.4773, 0.7214, 0.4779, 0.7065, 0.503, 0.7061, 0.4925, 0.7212, 0.4925, 0.7212, 0.4956, 0.7061, 0.4956, 0.6703, 0.5653, 0.672, 0.5653, 0.672, 0.5661, 0.6702, 0.5661, 0.6722, 0.5403, 0.6699, 0.5404, 0.6699, 0.5396, 0.6722, 0.5396, 0.672, 0.5653, 0.6722, 0.5403, 0.6722, 0.5396, 0.672, 0.5661, 0.6699, 0.5404, 0.6703, 0.5653, 0.6702, 0.5661, 0.6699, 0.5396, 0.8461, 0.6828, 0.8461, 0.7231, 0.8433, 0.7233, 0.8424, 0.6831, 0.7225, 0.4997, 0.7208, 0.4997, 0.7208, 0.4994, 0.7225, 0.4994, 0.7067, 0.4997, 0.7158, 0.5136, 0.7159, 0.5133, 0.7068, 0.4994, 0.7206, 0.5136, 0.7228, 0.5136, 0.7228, 0.5133, 0.7206, 0.5133, 0.7178, 0.497, 0.711, 0.4866, 0.711, 0.4866, 0.7179, 0.497, 0.6618, 0.5658, 0.6722, 0.5655, 0.6725, 0.566, 0.6615, 0.5663, 0.6555, 0.5405, 0.6618, 0.5658, 0.6615, 0.5663, 0.655, 0.54, 0.6722, 0.5655, 0.6777, 0.5399, 0.6783, 0.5394, 0.6725, 0.566, 0.6777, 0.5399, 0.6555, 0.5405, 0.655, 0.54, 0.6783, 0.5394, 0.7159, 0.4566, 0.7066, 0.4723, 0.7066, 0.4723, 0.716, 0.4566, 0.6722, 0.5655, 0.6618, 0.5658, 0.6615, 0.5663, 0.6725, 0.566, 0.6618, 0.5658, 0.6555, 0.5405, 0.655, 0.54, 0.6615, 0.5663, 0.6777, 0.5399, 0.6722, 0.5655, 0.6725, 0.566, 0.6783, 0.5394, 0.6555, 0.5405, 0.6777, 0.5399, 0.6783, 0.5394, 0.655, 0.54, 0.8297, 0.7249, 0.8192, 0.6847, 0.855, 0.6818, 0.8464, 0.7236, 0.711, 0.4866, 0.711, 0.4673, 0.711, 0.4673, 0.711, 0.4866, 0.711, 0.4673, 0.7178, 0.4558, 0.7179, 0.4558, 0.711, 0.4673, 0.7178, 0.4558, 0.7178, 0.497, 0.7179, 0.497, 0.7179, 0.4558, 0.6154, 0.5341, 0.6183, 0.534, 0.6175, 0.5608, 0.6075, 0.5697, 0.584, 0.5703, 0.5759, 0.5619, 0.5758, 0.5351, 0.5799, 0.535, 0.5799, 0.5365, 0.5801, 0.5386, 0.5803, 0.5405, 0.5807, 0.5423, 0.5811, 0.5439, 0.5816, 0.5452, 0.5821, 0.5463, 0.5828, 0.5471, 0.5834, 0.5476, 0.584, 0.5477, 0.5847, 0.5476, 0.5853, 0.547, 0.5859, 0.5462, 0.5865, 0.5451, 0.587, 0.5437, 0.5874, 0.5421, 0.5877, 0.5403, 0.5879, 0.5384, 0.5881, 0.5363, 0.5881, 0.5348, 0.6072, 0.5343, 0.6072, 0.5358, 0.6074, 0.5379, 0.6076, 0.5398, 0.608, 0.5416, 0.6084, 0.5432, 0.6089, 0.5445, 0.6094, 0.5456, 0.61, 0.5464, 0.6107, 0.5469, 0.6113, 0.547, 0.612, 0.5468, 0.6126, 0.5463, 0.6132, 0.5455, 0.6138, 0.5444, 0.6143, 0.543, 0.6147, 0.5414, 0.615, 0.5396, 0.6152, 0.5376, 0.6154, 0.5356, 0.5764, 0.5338, 0.5765, 0.5626, 0.5852, 0.5716, 0.6105, 0.571, 0.6212, 0.5614, 0.6221, 0.5327, 0.6189, 0.5327, 0.6189, 0.5344, 0.6187, 0.5366, 0.6185, 0.5387, 0.6181, 0.5406, 0.6177, 0.5423, 0.6172, 0.5438, 0.6166, 0.545, 0.6159, 0.5459, 0.6152, 0.5465, 0.6145, 0.5467, 0.6138, 0.5465, 0.6132, 0.546, 0.6125, 0.5451, 0.6119, 0.544, 0.6114, 0.5425, 0.6109, 0.5408, 0.6105, 0.5389, 0.6103, 0.5368, 0.6101, 0.5346, 0.6101, 0.533, 0.5896, 0.5335, 0.5896, 0.5352, 0.5894, 0.5373, 0.5892, 0.5394, 0.5888, 0.5414, 0.5884, 0.5431, 0.5879, 0.5446, 0.5873, 0.5458, 0.5866, 0.5467, 0.5859, 0.5472, 0.5852, 0.5474, 0.5845, 0.5473, 0.5839, 0.5467, 0.5832, 0.5459, 0.5826, 0.5447, 0.5821, 0.5433, 0.5816, 0.5416, 0.5813, 0.5396, 0.581, 0.5376, 0.5808, 0.5354, 0.5808, 0.5337, 0.8192, 0.6847, 0.8297, 0.7249, 0.8464, 0.7236, 0.855, 0.6818, 0.7066, 0.4723, 0.7066, 0.4985, 0.7066, 0.4985, 0.7066, 0.4723, 0.7159, 0.5127, 0.7159, 0.4566, 0.716, 0.4566, 0.716, 0.5127, 0.7066, 0.4985, 0.7159, 0.5127, 0.716, 0.5127, 0.7066, 0.4985, 0.5297, 0.272, 0.5291, 0.252, 0.5297, 0.2321, 0.5315, 0.2127, 0.5345, 0.1943, 0.5386, 0.1775, 0.5437, 0.1625, 0.5497, 0.1499, 0.5563, 0.1399, 0.5635, 0.1328, 0.5711, 0.1288, 0.5787, 0.128, 0.5864, 0.1304, 0.5937, 0.136, 0.6007, 0.1445, 0.607, 0.1559, 0.6126, 0.1697, 0.6172, 0.1857, 0.6207, 0.2034, 0.6232, 0.2223, 0.6244, 0.242, 0.6244, 0.262, 0.6232, 0.2817, 0.6207, 0.3007, 0.6172, 0.3184, 0.6126, 0.3344, 0.607, 0.3482, 0.6007, 0.3596, 0.5937, 0.3681, 0.5864, 0.3737, 0.5787, 0.3761, 0.5711, 0.3753, 0.5635, 0.3713, 0.5563, 0.3642, 0.5497, 0.3542, 0.5437, 0.3416, 0.5386, 0.3266, 0.5345, 0.3097, 0.5315, 0.2914, 0.4038, 0.1846, 0.4012, 0.1846, 0.4012, 0.1982, 0.4038, 0.1982, 0.4031, 0.1358, 0.4006, 0.1358, 0.4006, 0.1484, 0.4031, 0.1484, 0.4038, 0.1982, 0.4012, 0.1982, 0.4012, 0.2115, 0.4038, 0.2115, 0.4031, 0.1243, 0.4006, 0.1243, 0.4006, 0.1358, 0.4031, 0.1358, 0.4038, 0.2115, 0.4012, 0.2115, 0.4012, 0.224, 0.4038, 0.224, 0.4038, 0.2296, 0.4018, 0.2295, 0.4018, 0.2378, 0.4037, 0.2379, 0.4038, 0.224, 0.4012, 0.224, 0.4012, 0.2356, 0.4038, 0.2356, 0.4039, 0.2199, 0.4019, 0.2198, 0.4018, 0.2295, 0.4038, 0.2296, 0.4037, 0.2379, 0.4018, 0.2378, 0.4018, 0.2295, 0.4038, 0.2296, 0.404, 0.2091, 0.4021, 0.209, 0.4019, 0.2198, 0.4039, 0.2199, 0.4038, 0.2296, 0.4018, 0.2295, 0.4019, 0.2198, 0.4039, 0.2199, 0.4041, 0.1974, 0.4022, 0.1973, 0.4021, 0.209, 0.404, 0.2091, 0.4039, 0.2199, 0.4019, 0.2198, 0.4021, 0.209, 0.404, 0.2091, 0.4043, 0.1852, 0.4023, 0.185, 0.4022, 0.1973, 0.4041, 0.1974, 0.404, 0.2091, 0.4021, 0.209, 0.4022, 0.1973, 0.4041, 0.1974, 0.4044, 0.1727, 0.4025, 0.1725, 0.4023, 0.185, 0.4043, 0.1852, 0.4041, 0.1974, 0.4022, 0.1973, 0.4023, 0.185, 0.4043, 0.1852, 0.4045, 0.1603, 0.4026, 0.1601, 0.4025, 0.1725, 0.4044, 0.1727, 0.4043, 0.1852, 0.4023, 0.185, 0.4025, 0.1725, 0.4044, 0.1727, 0.4046, 0.1483, 0.4027, 0.1481, 0.4026, 0.1601, 0.4045, 0.1603, 0.4044, 0.1727, 0.4025, 0.1725, 0.4026, 0.1601, 0.4045, 0.1603, 0.4048, 0.137, 0.4028, 0.1368, 0.4027, 0.1481, 0.4046, 0.1483, 0.4045, 0.1603, 0.4026, 0.1601, 0.4027, 0.1481, 0.4046, 0.1483, 0.4049, 0.1267, 0.4029, 0.1265, 0.4028, 0.1368, 0.4048, 0.137, 0.4046, 0.1483, 0.4027, 0.1481, 0.4028, 0.1368, 0.4048, 0.137, 0.405, 0.1177, 0.403, 0.1175, 0.4029, 0.1265, 0.4049, 0.1267, 0.4048, 0.137, 0.4028, 0.1368, 0.4029, 0.1265, 0.4049, 0.1267, 0.4031, 0.1299, 0.4006, 0.1299, 0.4006, 0.119, 0.4031, 0.119, 0.4049, 0.1267, 0.4029, 0.1265, 0.403, 0.1175, 0.405, 0.1177, 0.4031, 0.142, 0.4006, 0.142, 0.4006, 0.1299, 0.4031, 0.1299, 0.4038, 0.2409, 0.4012, 0.2409, 0.4012, 0.23, 0.4038, 0.23, 0.4031, 0.155, 0.4006, 0.155, 0.4006, 0.142, 0.4031, 0.142, 0.4038, 0.23, 0.4012, 0.23, 0.4012, 0.2179, 0.4038, 0.2179, 0.4031, 0.1685, 0.4006, 0.1685, 0.4006, 0.155, 0.4031, 0.155, 0.4038, 0.2179, 0.4012, 0.2179, 0.4012, 0.2049, 0.4038, 0.2049, 0.4031, 0.1821, 0.4006, 0.1821, 0.4006, 0.1685, 0.4031, 0.1685, 0.4038, 0.2049, 0.4012, 0.2049, 0.4012, 0.1915, 0.4038, 0.1915, 0.4031, 0.1956, 0.4006, 0.1956, 0.4006, 0.1821, 0.4031, 0.1821, 0.4038, 0.1915, 0.4012, 0.1915, 0.4012, 0.1778, 0.4038, 0.1778, 0.4031, 0.2086, 0.4006, 0.2086, 0.4006, 0.1956, 0.4031, 0.1956, 0.4038, 0.1778, 0.4012, 0.1778, 0.4012, 0.1643, 0.4038, 0.1643, 0.4031, 0.2207, 0.4006, 0.2207, 0.4006, 0.2086, 0.4031, 0.2086, 0.4038, 0.1643, 0.4012, 0.1643, 0.4012, 0.1514, 0.4038, 0.1514, 0.4031, 0.2316, 0.4006, 0.2316, 0.4006, 0.2207, 0.4031, 0.2207, 0.4038, 0.1514, 0.4012, 0.1514, 0.4012, 0.1393, 0.4038, 0.1393, 0.4049, 0.1267, 0.4029, 0.1265, 0.403, 0.1175, 0.405, 0.1177, 0.4038, 0.1393, 0.4012, 0.1393, 0.4012, 0.1284, 0.4038, 0.1284, 0.4048, 0.137, 0.4028, 0.1368, 0.4029, 0.1265, 0.4049, 0.1267, 0.405, 0.1177, 0.403, 0.1175, 0.4029, 0.1265, 0.4049, 0.1267, 0.4046, 0.1483, 0.4027, 0.1481, 0.4028, 0.1368, 0.4048, 0.137, 0.4049, 0.1267, 0.4029, 0.1265, 0.4028, 0.1368, 0.4048, 0.137, 0.4045, 0.1603, 0.4026, 0.1601, 0.4027, 0.1481, 0.4046, 0.1483, 0.4048, 0.137, 0.4028, 0.1368, 0.4027, 0.1481, 0.4046, 0.1483, 0.4044, 0.1727, 0.4025, 0.1725, 0.4026, 0.1601, 0.4045, 0.1603, 0.4046, 0.1483, 0.4027, 0.1481, 0.4026, 0.1601, 0.4045, 0.1603, 0.4043, 0.1852, 0.4023, 0.185, 0.4025, 0.1725, 0.4044, 0.1727, 0.4045, 0.1603, 0.4026, 0.1601, 0.4025, 0.1725, 0.4044, 0.1727, 0.4041, 0.1974, 0.4022, 0.1973, 0.4023, 0.185, 0.4043, 0.1852, 0.4044, 0.1727, 0.4025, 0.1725, 0.4023, 0.185, 0.4043, 0.1852, 0.404, 0.2091, 0.4021, 0.209, 0.4022, 0.1973, 0.4041, 0.1974, 0.4043, 0.1852, 0.4023, 0.185, 0.4022, 0.1973, 0.4041, 0.1974, 0.4039, 0.2199, 0.4019, 0.2198, 0.4021, 0.209, 0.404, 0.2091, 0.4041, 0.1974, 0.4022, 0.1973, 0.4021, 0.209, 0.404, 0.2091, 0.4038, 0.2296, 0.4018, 0.2295, 0.4019, 0.2198, 0.4039, 0.2199, 0.404, 0.2091, 0.4021, 0.209, 0.4019, 0.2198, 0.4039, 0.2199, 0.4037, 0.2379, 0.4018, 0.2378, 0.4018, 0.2295, 0.4038, 0.2296, 0.4039, 0.2199, 0.4019, 0.2198, 0.4018, 0.2295, 0.4038, 0.2296, 0.4031, 0.2147, 0.4006, 0.2147, 0.4006, 0.2263, 0.4031, 0.2263, 0.4038, 0.2296, 0.4018, 0.2295, 0.4018, 0.2378, 0.4037, 0.2379, 0.4945, 0.797, 0.495, 0.812, 0.4967, 0.8266, 0.4993, 0.8404, 0.503, 0.8531, 0.5075, 0.8643, 0.5128, 0.8738, 0.5187, 0.8814, 0.5251, 0.8867, 0.5318, 0.8897, 0.5387, 0.8903, 0.5455, 0.8885, 0.552, 0.8843, 0.5582, 0.8779, 0.5638, 0.8693, 0.5688, 0.8589, 0.5729, 0.8469, 0.576, 0.8336, 0.5782, 0.8193, 0.5793, 0.8045, 0.5793, 0.7895, 0.5782, 0.7746, 0.576, 0.7604, 0.5729, 0.7471, 0.5688, 0.7351, 0.5638, 0.7247, 0.5582, 0.7161, 0.552, 0.7097, 0.5455, 0.7055, 0.5387, 0.7037, 0.5318, 0.7043, 0.5251, 0.7073, 0.5187, 0.7126, 0.5128, 0.7201, 0.5075, 0.7296, 0.503, 0.7409, 0.4993, 0.7536, 0.4967, 0.7674, 0.495, 0.782, 0.4031, 0.2022, 0.4006, 0.2022, 0.4006, 0.2147, 0.4031, 0.2147, 0.4038, 0.1337, 0.4012, 0.1337, 0.4012, 0.1452, 0.4038, 0.1452, 0.4031, 0.1617, 0.4006, 0.1617, 0.4006, 0.1753, 0.4031, 0.1753, 0.4031, 0.1889, 0.4006, 0.1889, 0.4006, 0.2022, 0.4031, 0.2022, 0.4038, 0.1452, 0.4012, 0.1452, 0.4012, 0.1578, 0.4038, 0.1578, 0.5342, 0.2719, 0.5336, 0.2541, 0.5342, 0.2363, 0.5358, 0.219, 0.5385, 0.2026, 0.5422, 0.1875, 0.5468, 0.1741, 0.5522, 0.1629, 0.5582, 0.1539, 0.5646, 0.1476, 0.5714, 0.144, 0.5783, 0.1433, 0.5852, 0.1455, 0.5919, 0.1504, 0.5981, 0.1581, 0.6038, 0.1682, 0.6088, 0.1806, 0.613, 0.1948, 0.6162, 0.2106, 0.6184, 0.2276, 0.6195, 0.2452, 0.6195, 0.263, 0.6184, 0.2806, 0.6162, 0.2976, 0.613, 0.3134, 0.6088, 0.3276, 0.6038, 0.34, 0.5981, 0.3501, 0.5919, 0.3578, 0.5852, 0.3628, 0.5783, 0.3649, 0.5714, 0.3642, 0.5646, 0.3606, 0.5582, 0.3543, 0.5522, 0.3454, 0.5468, 0.3341, 0.5422, 0.3207, 0.5385, 0.3056, 0.5358, 0.2892, 0.4031, 0.1753, 0.4006, 0.1753, 0.4006, 0.1889, 0.4031, 0.1889, 0.4038, 0.1578, 0.4012, 0.1578, 0.4012, 0.171, 0.4038, 0.171, 0.4031, 0.1484, 0.4006, 0.1484, 0.4006, 0.1617, 0.4031, 0.1617, 0.4038, 0.171, 0.4012, 0.171, 0.4012, 0.1846, 0.4038, 0.1846, 0.4945, 0.1736, 0.495, 0.1886, 0.4967, 0.2032, 0.4993, 0.217, 0.503, 0.2297, 0.5075, 0.241, 0.5128, 0.2505, 0.5187, 0.258, 0.5251, 0.2633, 0.5318, 0.2663, 0.5387, 0.2669, 0.5455, 0.2651, 0.552, 0.2609, 0.5582, 0.2545, 0.5638, 0.246, 0.5688, 0.2356, 0.5729, 0.2235, 0.576, 0.2102, 0.5782, 0.196, 0.5793, 0.1812, 0.5793, 0.1661, 0.5782, 0.1513, 0.576, 0.137, 0.5729, 0.1237, 0.5688, 0.1117, 0.5638, 0.1013, 0.5582, 0.09277, 0.552, 0.08633, 0.5455, 0.08215, 0.5387, 0.08034, 0.5318, 0.08094, 0.5251, 0.08395, 0.5187, 0.08928, 0.5128, 0.09679, 0.5075, 0.1063, 0.503, 0.1175, 0.4993, 0.1302, 0.4967, 0.1441, 0.495, 0.1587, 0.495, 0.812, 0.4945, 0.797, 0.495, 0.782, 0.4967, 0.7674, 0.4993, 0.7536, 0.503, 0.7409, 0.5075, 0.7296, 0.5128, 0.7201, 0.5187, 0.7126, 0.5251, 0.7073, 0.5318, 0.7043, 0.5387, 0.7037, 0.5455, 0.7055, 0.552, 0.7097, 0.5582, 0.7161, 0.5638, 0.7247, 0.5688, 0.7351, 0.5729, 0.7471, 0.576, 0.7604, 0.5782, 0.7746, 0.5793, 0.7895, 0.5793, 0.8045, 0.5782, 0.8193, 0.576, 0.8336, 0.5729, 0.8469, 0.5688, 0.8589, 0.5638, 0.8693, 0.5582, 0.8779, 0.552, 0.8843, 0.5455, 0.8885, 0.5387, 0.8903, 0.5318, 0.8897, 0.5251, 0.8867, 0.5187, 0.8814, 0.5128, 0.8738, 0.5075, 0.8643, 0.503, 0.8531, 0.4993, 0.8404, 0.4967, 0.8266, 0.4021, 0.1894, 0.4003, 0.1894, 0.4003, 0.203, 0.4021, 0.203, 0.4015, 0.1406, 0.3996, 0.1406, 0.3996, 0.1532, 0.4015, 0.1532, 0.4021, 0.203, 0.4003, 0.203, 0.4003, 0.2162, 0.4021, 0.2162, 0.4015, 0.1291, 0.3996, 0.1291, 0.3996, 0.1406, 0.4015, 0.1406, 0.4021, 0.2162, 0.4003, 0.2162, 0.4003, 0.2288, 0.4021, 0.2288, 0.3979, 0.2354, 0.3964, 0.2353, 0.3963, 0.2436, 0.3978, 0.2437, 0.4021, 0.2288, 0.4003, 0.2288, 0.4003, 0.2403, 0.4021, 0.2403, 0.398, 0.2258, 0.3965, 0.2256, 0.3964, 0.2353, 0.3979, 0.2354, 0.3978, 0.2437, 0.3963, 0.2436, 0.3964, 0.2353, 0.3979, 0.2354, 0.3981, 0.2149, 0.3966, 0.2148, 0.3965, 0.2256, 0.398, 0.2258, 0.3979, 0.2354, 0.3964, 0.2353, 0.3965, 0.2256, 0.398, 0.2258, 0.3982, 0.2032, 0.3968, 0.2031, 0.3966, 0.2148, 0.3981, 0.2149, 0.398, 0.2258, 0.3965, 0.2256, 0.3966, 0.2148, 0.3981, 0.2149, 0.3983, 0.191, 0.3969, 0.1909, 0.3968, 0.2031, 0.3982, 0.2032, 0.3981, 0.2149, 0.3966, 0.2148, 0.3968, 0.2031, 0.3982, 0.2032, 0.3985, 0.1785, 0.397, 0.1784, 0.3969, 0.1909, 0.3983, 0.191, 0.3982, 0.2032, 0.3968, 0.2031, 0.3969, 0.1909, 0.3983, 0.191, 0.3986, 0.1661, 0.3972, 0.166, 0.397, 0.1784, 0.3985, 0.1785, 0.3983, 0.191, 0.3969, 0.1909, 0.397, 0.1784, 0.3985, 0.1785, 0.3987, 0.1541, 0.3973, 0.154, 0.3972, 0.166, 0.3986, 0.1661, 0.3985, 0.1785, 0.397, 0.1784, 0.3972, 0.166, 0.3986, 0.1661, 0.3989, 0.1428, 0.3974, 0.1427, 0.3973, 0.154, 0.3987, 0.1541, 0.3986, 0.1661, 0.3972, 0.166, 0.3973, 0.154, 0.3987, 0.1541, 0.399, 0.1325, 0.3975, 0.1324, 0.3974, 0.1427, 0.3989, 0.1428, 0.3987, 0.1541, 0.3973, 0.154, 0.3974, 0.1427, 0.3989, 0.1428, 0.3991, 0.1235, 0.3976, 0.1234, 0.3975, 0.1324, 0.399, 0.1325, 0.3989, 0.1428, 0.3974, 0.1427, 0.3975, 0.1324, 0.399, 0.1325, 0.4015, 0.1347, 0.3996, 0.1347, 0.3996, 0.1238, 0.4015, 0.1238, 0.399, 0.1325, 0.3975, 0.1324, 0.3976, 0.1234, 0.3991, 0.1235, 0.4015, 0.1468, 0.3996, 0.1468, 0.3996, 0.1347, 0.4015, 0.1347, 0.4021, 0.2456, 0.4003, 0.2456, 0.4003, 0.2347, 0.4021, 0.2347, 0.4015, 0.1597, 0.3996, 0.1597, 0.3996, 0.1468, 0.4015, 0.1468, 0.4021, 0.2347, 0.4003, 0.2347, 0.4003, 0.2226, 0.4021, 0.2226, 0.4015, 0.1732, 0.3996, 0.1732, 0.3996, 0.1597, 0.4015, 0.1597, 0.4021, 0.2226, 0.4003, 0.2226, 0.4003, 0.2097, 0.4021, 0.2097, 0.4015, 0.1869, 0.3996, 0.1869, 0.3996, 0.1732, 0.4015, 0.1732, 0.4021, 0.2097, 0.4003, 0.2097, 0.4003, 0.1962, 0.4021, 0.1962, 0.4015, 0.2004, 0.3996, 0.2004, 0.3996, 0.1869, 0.4015, 0.1869, 0.4021, 0.1962, 0.4003, 0.1962, 0.4003, 0.1826, 0.4021, 0.1826, 0.4015, 0.2133, 0.3996, 0.2133, 0.3996, 0.2004, 0.4015, 0.2004, 0.4021, 0.1826, 0.4003, 0.1826, 0.4003, 0.1691, 0.4021, 0.1691, 0.4015, 0.2254, 0.3996, 0.2254, 0.3996, 0.2133, 0.4015, 0.2133, 0.4021, 0.1691, 0.4003, 0.1691, 0.4003, 0.1562, 0.4021, 0.1562, 0.4015, 0.2363, 0.3996, 0.2363, 0.3996, 0.2254, 0.4015, 0.2254, 0.4021, 0.1562, 0.4003, 0.1562, 0.4003, 0.1441, 0.4021, 0.1441, 0.399, 0.1325, 0.3975, 0.1324, 0.3976, 0.1234, 0.3991, 0.1235, 0.4021, 0.1441, 0.4003, 0.1441, 0.4003, 0.1332, 0.4021, 0.1332, 0.3989, 0.1428, 0.3974, 0.1427, 0.3975, 0.1324, 0.399, 0.1325, 0.3991, 0.1235, 0.3976, 0.1234, 0.3975, 0.1324, 0.399, 0.1325, 0.3987, 0.1541, 0.3973, 0.154, 0.3974, 0.1427, 0.3989, 0.1428, 0.399, 0.1325, 0.3975, 0.1324, 0.3974, 0.1427, 0.3989, 0.1428, 0.3986, 0.1661, 0.3972, 0.166, 0.3973, 0.154, 0.3987, 0.1541, 0.3989, 0.1428, 0.3974, 0.1427, 0.3973, 0.154, 0.3987, 0.1541, 0.3985, 0.1785, 0.397, 0.1784, 0.3972, 0.166, 0.3986, 0.1661, 0.3987, 0.1541, 0.3973, 0.154, 0.3972, 0.166, 0.3986, 0.1661, 0.3983, 0.191, 0.3969, 0.1909, 0.397, 0.1784, 0.3985, 0.1785, 0.3986, 0.1661, 0.3972, 0.166, 0.397, 0.1784, 0.3985, 0.1785, 0.3982, 0.2032, 0.3968, 0.2031, 0.3969, 0.1909, 0.3983, 0.191, 0.3985, 0.1785, 0.397, 0.1784, 0.3969, 0.1909, 0.3983, 0.191, 0.3981, 0.2149, 0.3966, 0.2148, 0.3968, 0.2031, 0.3982, 0.2032, 0.3983, 0.191, 0.3969, 0.1909, 0.3968, 0.2031, 0.3982, 0.2032, 0.398, 0.2258, 0.3965, 0.2256, 0.3966, 0.2148, 0.3981, 0.2149, 0.3982, 0.2032, 0.3968, 0.2031, 0.3966, 0.2148, 0.3981, 0.2149, 0.3979, 0.2354, 0.3964, 0.2353, 0.3965, 0.2256, 0.398, 0.2258, 0.3981, 0.2149, 0.3966, 0.2148, 0.3965, 0.2256, 0.398, 0.2258, 0.3978, 0.2437, 0.3963, 0.2436, 0.3964, 0.2353, 0.3979, 0.2354, 0.398, 0.2258, 0.3965, 0.2256, 0.3964, 0.2353, 0.3979, 0.2354, 0.4015, 0.2195, 0.3996, 0.2195, 0.3996, 0.2311, 0.4015, 0.2311, 0.3979, 0.2354, 0.3964, 0.2353, 0.3963, 0.2436, 0.3978, 0.2437, 0.5291, 0.252, 0.5297, 0.272, 0.5315, 0.2914, 0.5345, 0.3097, 0.5386, 0.3266, 0.5437, 0.3416, 0.5497, 0.3542, 0.5563, 0.3642, 0.5635, 0.3713, 0.5711, 0.3753, 0.5787, 0.3761, 0.5864, 0.3737, 0.5937, 0.3681, 0.6007, 0.3596, 0.607, 0.3482, 0.6126, 0.3344, 0.6172, 0.3184, 0.6207, 0.3007, 0.6232, 0.2817, 0.6244, 0.262, 0.6244, 0.242, 0.6232, 0.2223, 0.6207, 0.2034, 0.6172, 0.1857, 0.6126, 0.1697, 0.607, 0.1559, 0.6007, 0.1445, 0.5937, 0.136, 0.5864, 0.1304, 0.5787, 0.128, 0.5711, 0.1288, 0.5635, 0.1328, 0.5563, 0.1399, 0.5497, 0.1499, 0.5437, 0.1625, 0.5386, 0.1775, 0.5345, 0.1943, 0.5315, 0.2127, 0.5297, 0.2321, 0.4015, 0.2069, 0.3996, 0.2069, 0.3996, 0.2195, 0.4015, 0.2195, 0.4021, 0.1385, 0.4003, 0.1385, 0.4003, 0.15, 0.4021, 0.15, 0.4015, 0.1664, 0.3996, 0.1664, 0.3996, 0.1801, 0.4015, 0.1801, 0.4015, 0.1937, 0.3996, 0.1937, 0.3996, 0.2069, 0.4015, 0.2069, 0.4021, 0.15, 0.4003, 0.15, 0.4003, 0.1625, 0.4021, 0.1625, 0.495, 0.1886, 0.4945, 0.1736, 0.495, 0.1587, 0.4967, 0.1441, 0.4993, 0.1302, 0.503, 0.1175, 0.5075, 0.1063, 0.5128, 0.09679, 0.5187, 0.08928, 0.5251, 0.08395, 0.5318, 0.08094, 0.5387, 0.08034, 0.5455, 0.08215, 0.552, 0.08633, 0.5582, 0.09277, 0.5638, 0.1013, 0.5688, 0.1117, 0.5729, 0.1237, 0.576, 0.137, 0.5782, 0.1513, 0.5793, 0.1661, 0.5793, 0.1812, 0.5782, 0.196, 0.576, 0.2102, 0.5729, 0.2235, 0.5688, 0.2356, 0.5638, 0.246, 0.5582, 0.2545, 0.552, 0.2609, 0.5455, 0.2651, 0.5387, 0.2669, 0.5318, 0.2663, 0.5251, 0.2633, 0.5187, 0.258, 0.5128, 0.2505, 0.5075, 0.241, 0.503, 0.2297, 0.4993, 0.217, 0.4967, 0.2032, 0.4015, 0.1801, 0.3996, 0.1801, 0.3996, 0.1937, 0.4015, 0.1937, 0.4021, 0.1625, 0.4003, 0.1625, 0.4003, 0.1758, 0.4021, 0.1758, 0.4015, 0.1532, 0.3996, 0.1532, 0.3996, 0.1664, 0.4015, 0.1664, 0.4021, 0.1758, 0.4003, 0.1758, 0.4003, 0.1894, 0.4021, 0.1894, 0.5336, 0.2541, 0.5342, 0.2719, 0.5358, 0.2892, 0.5385, 0.3056, 0.5422, 0.3207, 0.5468, 0.3341, 0.5522, 0.3454, 0.5582, 0.3543, 0.5646, 0.3606, 0.5714, 0.3642, 0.5783, 0.3649, 0.5852, 0.3628, 0.5919, 0.3578, 0.5981, 0.3501, 0.6038, 0.34, 0.6088, 0.3276, 0.613, 0.3134, 0.6162, 0.2976, 0.6184, 0.2806, 0.6195, 0.263, 0.6195, 0.2452, 0.6184, 0.2276, 0.6162, 0.2106, 0.613, 0.1948, 0.6088, 0.1806, 0.6038, 0.1682, 0.5981, 0.1581, 0.5919, 0.1504, 0.5852, 0.1455, 0.5783, 0.1433, 0.5714, 0.144, 0.5646, 0.1476, 0.5582, 0.1539, 0.5522, 0.1629, 0.5468, 0.1741, 0.5422, 0.1875, 0.5385, 0.2026, 0.5358, 0.219, 0.5342, 0.2363, 0.3422, 0.5828, 0.3422, 0.5511, 0.3405, 0.5511, 0.3405, 0.5828, 0.3405, 0.5828, 0.3405, 0.5511, 0.3388, 0.5511, 0.3388, 0.5828, 0.3388, 0.5828, 0.3388, 0.5511, 0.3371, 0.5511, 0.3371, 0.5828, 0.3371, 0.5828, 0.3371, 0.5511, 0.3356, 0.5511, 0.3356, 0.5828, 0.3356, 0.5828, 0.3356, 0.5511, 0.3343, 0.5511, 0.3343, 0.5828, 0.3343, 0.5828, 0.3343, 0.5511, 0.3332, 0.5511, 0.3332, 0.5828, 0.3332, 0.5828, 0.3332, 0.5511, 0.3323, 0.5511, 0.3323, 0.5828, 0.3323, 0.5828, 0.3323, 0.5511, 0.3317, 0.5511, 0.3317, 0.5828, 0.3317, 0.5828, 0.3317, 0.5511, 0.3313, 0.5511, 0.3313, 0.5828, 0.3582, 0.5788, 0.3582, 0.5471, 0.3581, 0.5471, 0.3581, 0.5788, 0.3313, 0.5828, 0.3313, 0.5511, 0.3315, 0.5511, 0.3315, 0.5828, 0.3315, 0.5828, 0.3315, 0.5511, 0.332, 0.5511, 0.332, 0.5828, 0.332, 0.5828, 0.332, 0.5511, 0.3327, 0.5511, 0.3327, 0.5828, 0.3327, 0.5828, 0.3327, 0.5511, 0.3337, 0.5511, 0.3337, 0.5828, 0.3337, 0.5828, 0.3337, 0.5511, 0.335, 0.5511, 0.335, 0.5828, 0.335, 0.5828, 0.335, 0.5511, 0.3364, 0.5511, 0.3364, 0.5828, 0.3364, 0.5828, 0.3364, 0.5511, 0.3379, 0.5511, 0.3379, 0.5828, 0.3379, 0.5828, 0.3379, 0.5511, 0.3396, 0.5511, 0.3396, 0.5828, 0.3396, 0.5828, 0.3396, 0.5511, 0.3414, 0.5511, 0.3414, 0.5828, 0.3414, 0.5828, 0.3414, 0.5511, 0.3431, 0.5511, 0.3431, 0.5828, 0.3431, 0.5828, 0.3431, 0.5511, 0.3449, 0.5511, 0.3449, 0.5828, 0.3449, 0.5828, 0.3449, 0.5511, 0.3465, 0.5511, 0.3465, 0.5828, 0.3465, 0.5828, 0.3465, 0.5511, 0.3481, 0.5511, 0.3481, 0.5828, 0.3481, 0.5828, 0.3481, 0.5511, 0.3495, 0.5511, 0.3495, 0.5828, 0.3495, 0.5828, 0.3495, 0.5511, 0.3507, 0.5511, 0.3507, 0.5828, 0.3507, 0.5828, 0.3507, 0.5511, 0.3517, 0.5511, 0.3517, 0.5828, 0.3517, 0.5828, 0.3517, 0.5511, 0.3525, 0.5511, 0.3525, 0.5828, 0.3525, 0.5828, 0.3525, 0.5511, 0.353, 0.5511, 0.353, 0.5828, 0.353, 0.5828, 0.353, 0.5511, 0.3532, 0.5511, 0.3532, 0.5828, 0.3581, 0.5788, 0.3581, 0.5471, 0.3582, 0.5471, 0.3582, 0.5788, 0.3531, 0.5828, 0.3531, 0.5511, 0.3528, 0.5511, 0.3528, 0.5828, 0.3528, 0.5828, 0.3528, 0.5511, 0.3522, 0.5511, 0.3522, 0.5828, 0.3522, 0.5828, 0.3522, 0.5511, 0.3513, 0.5511, 0.3513, 0.5828, 0.3513, 0.5828, 0.3513, 0.5511, 0.3502, 0.5511, 0.3502, 0.5828, 0.3502, 0.5828, 0.3502, 0.5511, 0.3488, 0.5511, 0.3488, 0.5828, 0.3488, 0.5828, 0.3488, 0.5511, 0.3473, 0.5511, 0.3473, 0.5828, 0.3473, 0.5828, 0.3473, 0.5511, 0.3457, 0.5511, 0.3457, 0.5828, 0.4698, 0.5244, 0.4728, 0.5244, 0.4758, 0.5244, 0.4788, 0.5242, 0.4815, 0.5239, 0.4841, 0.5236, 0.4863, 0.5231, 0.4882, 0.5226, 0.4897, 0.522, 0.4908, 0.5213, 0.4914, 0.5207, 0.4915, 0.52, 0.4912, 0.5193, 0.4903, 0.5186, 0.489, 0.518, 0.4873, 0.5174, 0.4852, 0.5169, 0.4828, 0.5165, 0.4802, 0.5162, 0.4773, 0.516, 0.4743, 0.5159, 0.4713, 0.5159, 0.4684, 0.516, 0.4655, 0.5162, 0.4628, 0.5165, 0.4604, 0.5169, 0.4583, 0.5174, 0.4566, 0.518, 0.4553, 0.5186, 0.4545, 0.5193, 0.4541, 0.52, 0.4543, 0.5207, 0.4549, 0.5213, 0.4559, 0.522, 0.4574, 0.5226, 0.4593, 0.5231, 0.4616, 0.5236, 0.4641, 0.5239, 0.4669, 0.5242, 0.3457, 0.5828, 0.3457, 0.5511, 0.344, 0.5511, 0.344, 0.5828, 0.344, 0.5828, 0.344, 0.5511, 0.3422, 0.5511, 0.3422, 0.5828, 0.3646, 0.4741, 0.3616, 0.4735, 0.3585, 0.4717, 0.3557, 0.4688, 0.3531, 0.4648, 0.3508, 0.4599, 0.3488, 0.4541, 0.3473, 0.4477, 0.3462, 0.4407, 0.3456, 0.4334, 0.3454, 0.426, 0.3458, 0.4186, 0.3467, 0.4115, 0.348, 0.4047, 0.3498, 0.3986, 0.3519, 0.3932, 0.3544, 0.3888, 0.3571, 0.3853, 0.36, 0.383, 0.3631, 0.3818, 0.3662, 0.3818, 0.3692, 0.383, 0.3722, 0.3853, 0.3749, 0.3888, 0.3774, 0.3932, 0.3795, 0.3986, 0.3813, 0.4047, 0.3826, 0.4115, 0.3835, 0.4186, 0.3838, 0.426, 0.3837, 0.4334, 0.3831, 0.4407, 0.382, 0.4477, 0.3804, 0.4541, 0.3785, 0.4599, 0.3762, 0.4648, 0.3736, 0.4688, 0.3707, 0.4717, 0.3677, 0.4735, 0.3427, 0.5825, 0.3427, 0.5521, 0.341, 0.5521, 0.341, 0.5825, 0.341, 0.5825, 0.341, 0.5521, 0.3393, 0.5521, 0.3393, 0.5825, 0.3393, 0.5825, 0.3393, 0.5521, 0.3378, 0.5521, 0.3378, 0.5825, 0.3378, 0.5825, 0.3378, 0.5521, 0.3363, 0.5521, 0.3363, 0.5825, 0.3363, 0.5825, 0.3363, 0.5521, 0.3351, 0.5521, 0.3351, 0.5825, 0.3351, 0.5825, 0.3351, 0.5521, 0.334, 0.5521, 0.334, 0.5825, 0.334, 0.5825, 0.334, 0.5521, 0.3332, 0.5521, 0.3332, 0.5825, 0.3332, 0.5825, 0.3332, 0.5521, 0.3326, 0.5521, 0.3326, 0.5825, 0.3326, 0.5825, 0.3326, 0.5521, 0.3322, 0.5521, 0.3322, 0.5825, 0.3537, 0.5825, 0.3537, 0.5521, 0.3535, 0.5521, 0.3535, 0.5825, 0.3321, 0.5825, 0.3321, 0.5521, 0.3324, 0.5521, 0.3324, 0.5825, 0.3324, 0.5825, 0.3324, 0.5521, 0.3328, 0.5521, 0.3328, 0.5825, 0.3328, 0.5825, 0.3328, 0.5521, 0.3335, 0.5521, 0.3335, 0.5825, 0.3335, 0.5825, 0.3335, 0.5521, 0.3345, 0.5521, 0.3345, 0.5825, 0.3345, 0.5825, 0.3345, 0.5521, 0.3357, 0.5521, 0.3357, 0.5825, 0.3357, 0.5825, 0.3357, 0.5521, 0.337, 0.5521, 0.337, 0.5825, 0.337, 0.5825, 0.337, 0.5521, 0.3385, 0.5521, 0.3385, 0.5825, 0.3385, 0.5825, 0.3385, 0.5521, 0.3401, 0.5521, 0.3401, 0.5825, 0.3401, 0.5825, 0.3401, 0.5521, 0.3418, 0.5521, 0.3418, 0.5825, 0.3418, 0.5825, 0.3418, 0.5521, 0.3435, 0.5521, 0.3435, 0.5825, 0.3435, 0.5825, 0.3435, 0.5521, 0.3452, 0.5521, 0.3452, 0.5825, 0.3452, 0.5825, 0.3452, 0.5521, 0.3468, 0.5521, 0.3468, 0.5825, 0.3468, 0.5825, 0.3468, 0.5521, 0.3483, 0.5521, 0.3483, 0.5825, 0.3483, 0.5825, 0.3483, 0.5521, 0.3496, 0.5521, 0.3496, 0.5825, 0.3496, 0.5825, 0.3496, 0.5521, 0.3508, 0.5521, 0.3508, 0.5825, 0.3508, 0.5825, 0.3508, 0.5521, 0.3518, 0.5521, 0.3518, 0.5825, 0.3518, 0.5825, 0.3518, 0.5521, 0.3525, 0.5521, 0.3525, 0.5825, 0.3525, 0.5825, 0.3525, 0.5521, 0.353, 0.5521, 0.353, 0.5825, 0.353, 0.5825, 0.353, 0.5521, 0.3532, 0.5521, 0.3532, 0.5825, 0.3535, 0.5825, 0.3535, 0.5521, 0.3537, 0.5521, 0.3537, 0.5825, 0.3531, 0.5825, 0.3531, 0.5521, 0.3528, 0.5521, 0.3528, 0.5825, 0.3528, 0.5825, 0.3528, 0.5521, 0.3522, 0.5521, 0.3522, 0.5825, 0.3522, 0.5825, 0.3522, 0.5521, 0.3513, 0.5521, 0.3513, 0.5825, 0.3513, 0.5825, 0.3513, 0.5521, 0.3503, 0.5521, 0.3503, 0.5825, 0.3503, 0.5825, 0.3503, 0.5521, 0.349, 0.5521, 0.349, 0.5825, 0.349, 0.5825, 0.349, 0.5521, 0.3476, 0.5521, 0.3476, 0.5825, 0.3476, 0.5825, 0.3476, 0.5521, 0.346, 0.5521, 0.346, 0.5825, 0.4698, 0.4838, 0.4728, 0.4838, 0.4758, 0.4838, 0.4788, 0.4836, 0.4815, 0.4833, 0.4841, 0.483, 0.4863, 0.4825, 0.4882, 0.482, 0.4897, 0.4814, 0.4908, 0.4807, 0.4914, 0.48, 0.4915, 0.4794, 0.4912, 0.4787, 0.4903, 0.478, 0.489, 0.4774, 0.4873, 0.4768, 0.4852, 0.4763, 0.4828, 0.4759, 0.4802, 0.4756, 0.4773, 0.4754, 0.4743, 0.4752, 0.4713, 0.4752, 0.4684, 0.4754, 0.4655, 0.4756, 0.4628, 0.4759, 0.4604, 0.4763, 0.4583, 0.4768, 0.4566, 0.4774, 0.4553, 0.478, 0.4545, 0.4787, 0.4541, 0.4794, 0.4543, 0.48, 0.4549, 0.4807, 0.4559, 0.4814, 0.4574, 0.482, 0.4593, 0.4825, 0.4616, 0.483, 0.4641, 0.4833, 0.4669, 0.4836, 0.346, 0.5825, 0.346, 0.5521, 0.3444, 0.5521, 0.3444, 0.5825, 0.3444, 0.5825, 0.3444, 0.5521, 0.3427, 0.5521, 0.3427, 0.5825, 0.3651, 0.4735, 0.362, 0.4729, 0.359, 0.4712, 0.3561, 0.4683, 0.3535, 0.4645, 0.3511, 0.4596, 0.3492, 0.454, 0.3476, 0.4477, 0.3465, 0.4409, 0.3459, 0.4338, 0.3458, 0.4266, 0.3461, 0.4194, 0.347, 0.4124, 0.3483, 0.4058, 0.3501, 0.3999, 0.3523, 0.3946, 0.3548, 0.3903, 0.3575, 0.3869, 0.3605, 0.3846, 0.3636, 0.3834, 0.3667, 0.3834, 0.3697, 0.3846, 0.3727, 0.3869, 0.3755, 0.3903, 0.378, 0.3946, 0.3801, 0.3999, 0.3819, 0.4058, 0.3832, 0.4124, 0.3841, 0.4194, 0.3845, 0.4266, 0.3843, 0.4338, 0.3837, 0.4409, 0.3826, 0.4477, 0.381, 0.454, 0.3791, 0.4596, 0.3767, 0.4645, 0.3741, 0.4683, 0.3712, 0.4712, 0.3682, 0.4729, 0.446, 0.1409, 0.446, 0.1711, 0.4474, 0.1711, 0.4474, 0.1409, 0.4474, 0.1409, 0.4474, 0.1711, 0.4487, 0.1711, 0.4487, 0.1409, 0.4487, 0.1409, 0.4487, 0.1711, 0.45, 0.1711, 0.45, 0.1409, 0.45, 0.1409, 0.45, 0.1711, 0.4512, 0.1711, 0.4512, 0.1409, 0.4512, 0.1409, 0.4512, 0.1711, 0.4523, 0.1711, 0.4523, 0.1409, 0.4317, 0.1409, 0.4317, 0.1711, 0.4306, 0.1711, 0.4306, 0.1409, 0.4306, 0.1409, 0.4306, 0.1711, 0.4294, 0.1711, 0.4294, 0.1409, 0.4294, 0.1409, 0.4294, 0.1711, 0.4281, 0.1711, 0.4281, 0.1409, 0.4281, 0.1409, 0.4281, 0.1711, 0.4267, 0.1711, 0.4267, 0.1409, 0.4267, 0.1409, 0.4267, 0.1711, 0.4253, 0.1711, 0.4253, 0.1409, 0.4253, 0.1409, 0.4253, 0.1711, 0.4239, 0.1711, 0.4239, 0.1409, 0.4239, 0.1409, 0.4239, 0.1711, 0.4225, 0.1711, 0.4225, 0.1409, 0.4225, 0.1409, 0.4225, 0.1711, 0.4213, 0.1711, 0.4213, 0.1409, 0.4213, 0.1409, 0.4213, 0.1711, 0.4201, 0.1711, 0.4201, 0.1409, 0.4201, 0.1409, 0.4201, 0.1711, 0.4191, 0.1711, 0.4191, 0.1409, 0.4518, 0.1409, 0.4518, 0.1711, 0.4506, 0.1711, 0.4506, 0.1409, 0.4506, 0.1409, 0.4506, 0.1711, 0.4494, 0.1711, 0.4494, 0.1409, 0.4494, 0.1409, 0.4494, 0.1711, 0.4481, 0.1711, 0.4481, 0.1409, 0.4481, 0.1409, 0.4481, 0.1711, 0.4467, 0.1711, 0.4467, 0.1409, 0.4467, 0.1409, 0.4467, 0.1711, 0.4453, 0.1711, 0.4453, 0.1409, 0.4453, 0.1409, 0.4453, 0.1711, 0.4439, 0.1711, 0.4439, 0.1409, 0.4439, 0.1409, 0.4439, 0.1711, 0.4425, 0.1711, 0.4425, 0.1409, 0.4425, 0.1409, 0.4425, 0.1711, 0.4413, 0.1711, 0.4413, 0.1409, 0.4413, 0.1409, 0.4413, 0.1711, 0.4402, 0.1711, 0.4402, 0.1409, 0.4191, 0.1409, 0.4191, 0.1711, 0.4201, 0.1711, 0.4201, 0.1409, 0.4201, 0.1409, 0.4201, 0.1711, 0.4213, 0.1711, 0.4213, 0.1409, 0.4213, 0.1409, 0.4213, 0.1711, 0.4225, 0.1711, 0.4225, 0.1409, 0.4225, 0.1409, 0.4225, 0.1711, 0.4239, 0.1711, 0.4239, 0.1409, 0.4239, 0.1409, 0.4239, 0.1711, 0.4253, 0.1711, 0.4253, 0.1409, 0.4253, 0.1409, 0.4253, 0.1711, 0.4267, 0.1711, 0.4267, 0.1409, 0.4267, 0.1409, 0.4267, 0.1711, 0.4281, 0.1711, 0.4281, 0.1409, 0.4281, 0.1409, 0.4281, 0.1711, 0.4294, 0.1711, 0.4294, 0.1409, 0.4294, 0.1409, 0.4294, 0.1711, 0.4306, 0.1711, 0.4306, 0.1409, 0.4306, 0.1409, 0.4306, 0.1711, 0.4317, 0.1711, 0.4317, 0.1409, 0.4397, 0.1409, 0.4397, 0.1711, 0.4407, 0.1711, 0.4407, 0.1409, 0.4407, 0.1409, 0.4407, 0.1711, 0.4419, 0.1711, 0.4419, 0.1409, 0.4419, 0.1409, 0.4419, 0.1711, 0.4432, 0.1711, 0.4432, 0.1409, 0.5699, 0.09792, 0.5637, 0.09827, 0.5575, 0.09792, 0.5515, 0.09688, 0.5457, 0.09516, 0.5405, 0.09283, 0.5358, 0.08994, 0.5319, 0.08656, 0.5288, 0.08278, 0.5266, 0.0787, 0.5254, 0.07443, 0.5251, 0.07007, 0.5259, 0.06574, 0.5276, 0.06154, 0.5302, 0.0576, 0.5338, 0.05401, 0.5381, 0.05087, 0.543, 0.04824, 0.5485, 0.04622, 0.5544, 0.04483, 0.5606, 0.04413, 0.5668, 0.04413, 0.5729, 0.04483, 0.5788, 0.04622, 0.5843, 0.04824, 0.5893, 0.05087, 0.5936, 0.05401, 0.5971, 0.0576, 0.5998, 0.06154, 0.6015, 0.06574, 0.6022, 0.07007, 0.602, 0.07443, 0.6008, 0.0787, 0.5986, 0.08278, 0.5954, 0.08656, 0.5915, 0.08994, 0.5869, 0.09283, 0.5816, 0.09516, 0.5759, 0.09688, 0.4432, 0.1409, 0.4432, 0.1711, 0.4446, 0.1711, 0.4446, 0.1409, 0.4446, 0.1409, 0.4446, 0.1711, 0.446, 0.1711, 0.446, 0.1409, 0.5202, 0.5227, 0.5216, 0.5224, 0.523, 0.5216, 0.5243, 0.5201, 0.5255, 0.5181, 0.5265, 0.5157, 0.5274, 0.5128, 0.5281, 0.5096, 0.5286, 0.5061, 0.5289, 0.5025, 0.529, 0.4988, 0.5288, 0.4951, 0.5284, 0.4916, 0.5278, 0.4882, 0.527, 0.4852, 0.526, 0.4825, 0.5249, 0.4803, 0.5236, 0.4786, 0.5223, 0.4774, 0.5209, 0.4768, 0.5195, 0.4768, 0.5181, 0.4774, 0.5168, 0.4786, 0.5155, 0.4803, 0.5144, 0.4825, 0.5134, 0.4852, 0.5126, 0.4882, 0.512, 0.4916, 0.5116, 0.4951, 0.5115, 0.4988, 0.5115, 0.5025, 0.5118, 0.5061, 0.5123, 0.5096, 0.513, 0.5128, 0.5139, 0.5157, 0.515, 0.5181, 0.5161, 0.5201, 0.5174, 0.5216, 0.5188, 0.5224, 0.3683, 0.3444, 0.3683, 0.334, 0.3685, 0.334, 0.3685, 0.3444, 0.3683, 0.334, 0.3683, 0.3444, 0.3671, 0.3444, 0.3671, 0.334, 0.3671, 0.334, 0.3671, 0.3444, 0.366, 0.3444, 0.366, 0.334, 0.366, 0.334, 0.366, 0.3444, 0.365, 0.3444, 0.365, 0.334, 0.365, 0.334, 0.365, 0.3444, 0.3641, 0.3444, 0.3641, 0.334, 0.3641, 0.334, 0.3641, 0.3444, 0.3632, 0.3444, 0.3632, 0.334, 0.3632, 0.334, 0.3632, 0.3444, 0.3626, 0.3444, 0.3626, 0.334, 0.3626, 0.334, 0.3626, 0.3444, 0.3621, 0.3444, 0.3621, 0.334, 0.3621, 0.334, 0.3621, 0.3444, 0.3618, 0.3444, 0.3618, 0.334, 0.3618, 0.334, 0.3618, 0.3444, 0.3616, 0.3444, 0.3616, 0.334, 0.3616, 0.334, 0.3616, 0.3444, 0.3617, 0.3444, 0.3617, 0.334, 0.3617, 0.334, 0.3617, 0.3444, 0.3619, 0.3444, 0.3619, 0.334, 0.3619, 0.334, 0.3619, 0.3444, 0.3623, 0.3444, 0.3623, 0.334, 0.3623, 0.334, 0.3623, 0.3444, 0.3629, 0.3444, 0.3629, 0.334, 0.3629, 0.334, 0.3629, 0.3444, 0.3636, 0.3444, 0.3636, 0.334, 0.3636, 0.334, 0.3636, 0.3444, 0.3645, 0.3444, 0.3645, 0.334, 0.3645, 0.334, 0.3645, 0.3444, 0.3655, 0.3444, 0.3655, 0.334, 0.3655, 0.334, 0.3655, 0.3444, 0.3666, 0.3444, 0.3666, 0.334, 0.4741, 0.5265, 0.471, 0.5265, 0.467, 0.5264, 0.4631, 0.5263, 0.4595, 0.5262, 0.4564, 0.526, 0.4537, 0.5258, 0.4516, 0.5256, 0.4501, 0.5254, 0.4493, 0.5251, 0.4491, 0.5249, 0.4496, 0.5246, 0.4508, 0.5244, 0.4526, 0.5241, 0.455, 0.5239, 0.4579, 0.5237, 0.4613, 0.5236, 0.465, 0.5235, 0.469, 0.5234, 0.4731, 0.5234, 0.4741, 0.5234, 0.3666, 0.334, 0.3666, 0.3444, 0.3677, 0.3444, 0.3677, 0.334, 0.3685, 0.334, 0.3677, 0.334, 0.3677, 0.3444, 0.3685, 0.3444, 0.3714, 0.3478, 0.3698, 0.3478, 0.3682, 0.3478, 0.3668, 0.3479, 0.3655, 0.3479, 0.3643, 0.348, 0.3634, 0.3481, 0.3627, 0.3482, 0.3622, 0.3483, 0.362, 0.3484, 0.3621, 0.3485, 0.3624, 0.3486, 0.363, 0.3486, 0.3638, 0.3487, 0.3649, 0.3488, 0.3661, 0.3489, 0.3675, 0.3489, 0.369, 0.349, 0.3706, 0.349, 0.3717, 0.349, 0.3717, 0.3478, 0.3717, 0.3478, 0.3717, 0.349, 0.3786, 0.349, 0.3786, 0.3478, 0.3782, 0.3444, 0.3782, 0.334, 0.3785, 0.334, 0.3785, 0.3444, 0.3685, 0.334, 0.3685, 0.3444, 0.3735, 0.3444, 0.3735, 0.334, 0.3685, 0.3444, 0.3685, 0.334, 0.3735, 0.334, 0.3735, 0.3444, 0.4741, 0.5265, 0.4741, 0.5234, 0.4919, 0.5234, 0.4919, 0.5265, 0.3683, 0.3444, 0.3683, 0.334, 0.3685, 0.334, 0.3685, 0.3444, 0.3683, 0.334, 0.3683, 0.3444, 0.3671, 0.3444, 0.3671, 0.334, 0.3671, 0.334, 0.3671, 0.3444, 0.366, 0.3444, 0.366, 0.334, 0.366, 0.334, 0.366, 0.3444, 0.365, 0.3444, 0.365, 0.334, 0.365, 0.334, 0.365, 0.3444, 0.3641, 0.3444, 0.3641, 0.334, 0.3641, 0.334, 0.3641, 0.3444, 0.3632, 0.3444, 0.3632, 0.334, 0.3632, 0.334, 0.3632, 0.3444, 0.3626, 0.3444, 0.3626, 0.334, 0.3626, 0.334, 0.3626, 0.3444, 0.3621, 0.3444, 0.3621, 0.334, 0.3621, 0.334, 0.3621, 0.3444, 0.3618, 0.3444, 0.3618, 0.334, 0.3618, 0.334, 0.3618, 0.3444, 0.3616, 0.3444, 0.3616, 0.334, 0.3616, 0.334, 0.3616, 0.3444, 0.3617, 0.3444, 0.3617, 0.334, 0.3617, 0.334, 0.3617, 0.3444, 0.3619, 0.3444, 0.3619, 0.334, 0.3619, 0.334, 0.3619, 0.3444, 0.3623, 0.3444, 0.3623, 0.334, 0.3623, 0.334, 0.3623, 0.3444, 0.3629, 0.3444, 0.3629, 0.334, 0.3629, 0.334, 0.3629, 0.3444, 0.3636, 0.3444, 0.3636, 0.334, 0.3636, 0.334, 0.3636, 0.3444, 0.3645, 0.3444, 0.3645, 0.334, 0.3645, 0.334, 0.3645, 0.3444, 0.3655, 0.3444, 0.3655, 0.334, 0.3655, 0.334, 0.3655, 0.3444, 0.3666, 0.3444, 0.3666, 0.334, 0.4741, 0.4763, 0.471, 0.4763, 0.467, 0.4762, 0.4631, 0.4761, 0.4595, 0.476, 0.4564, 0.4758, 0.4537, 0.4756, 0.4516, 0.4754, 0.4501, 0.4752, 0.4493, 0.4749, 0.4491, 0.4747, 0.4496, 0.4744, 0.4508, 0.4742, 0.4526, 0.4739, 0.455, 0.4737, 0.4579, 0.4735, 0.4613, 0.4734, 0.465, 0.4733, 0.469, 0.4732, 0.4731, 0.4732, 0.4741, 0.4732, 0.3666, 0.334, 0.3666, 0.3444, 0.3677, 0.3444, 0.3677, 0.334, 0.3685, 0.334, 0.3677, 0.334, 0.3677, 0.3444, 0.3685, 0.3444, 0.3714, 0.3283, 0.3698, 0.3283, 0.3682, 0.3284, 0.3668, 0.3284, 0.3655, 0.3285, 0.3643, 0.3285, 0.3634, 0.3286, 0.3627, 0.3287, 0.3622, 0.3288, 0.362, 0.3289, 0.3621, 0.329, 0.3624, 0.3291, 0.363, 0.3292, 0.3638, 0.3293, 0.3649, 0.3293, 0.3661, 0.3294, 0.3675, 0.3295, 0.369, 0.3295, 0.3706, 0.3295, 0.3717, 0.3295, 0.3717, 0.3283, 0.3717, 0.3283, 0.3717, 0.3295, 0.3786, 0.3295, 0.3786, 0.3283, 0.3729, 0.3444, 0.3729, 0.334, 0.3732, 0.334, 0.3732, 0.3444, 0.3685, 0.334, 0.3685, 0.3444, 0.3735, 0.3444, 0.3735, 0.334, 0.3685, 0.3444, 0.3685, 0.334, 0.3735, 0.334, 0.3735, 0.3444, 0.4741, 0.4763, 0.4741, 0.4732, 0.4919, 0.4732, 0.4919, 0.4763])
me_cylinder_002.materials.append(mat_car)
me_cylinder_002.update()

# ---- objects
ob_car = bpy.data.objects.new('Car', me_cylinder_002)

# ---- transforms, parenting, visibility, modifiers, constraints
ob_car.location = (0.0, 0.0, 0.0)
ob_car.rotation_euler = (-0.0, 1.571, 0.0)
ob_car.scale = (0.1433, 1.642, 0.1714)

# ---- collection membership
col_collection.objects.link(ob_car)

# ---- scene / render settings (as saved in the file)
scene.frame_start = 1; scene.frame_end = 250; scene.frame_set(1)
scene.render.engine = 'BLENDER_EEVEE_NEXT'
bpy.context.view_layer.update()

# ---- added for rendering (the .blend has no active camera and no usable light): camera, sun
cam_auto = bpy.data.cameras.new('AutoCamera')
cam_auto.lens = 50.0
cam_auto.sensor_width = 36.0
cam_auto.clip_end = 1000.0
ob_auto_camera = bpy.data.objects.new('AutoCamera', cam_auto)
scene.collection.objects.link(ob_auto_camera)
ob_auto_camera.location = (4.13624, -4.98272, 4.24268)
ob_auto_camera.rotation_euler = (1.09748, -7.21219e-08, 0.694738)
scene.camera = ob_auto_camera
light_auto_sun = bpy.data.lights.new('AutoSun', 'SUN')
light_auto_sun.energy = 3.0
light_auto_sun.angle = 0.0523599
ob_auto_sun = bpy.data.objects.new('AutoSun', light_auto_sun)
scene.collection.objects.link(ob_auto_sun)
ob_auto_sun.rotation_euler = (0.872665, 0.174533, 0.523599)
bpy.context.view_layer.update()
